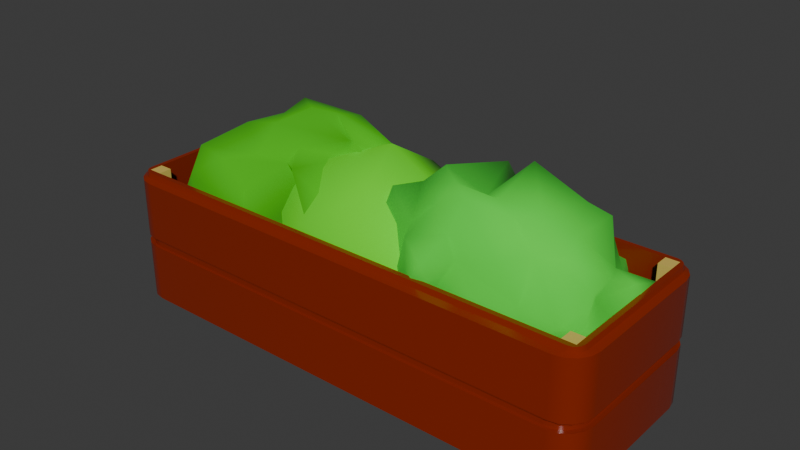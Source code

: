 # Source: garden_planter.blend  (saved by Blender 4.1.24; exported with 4.5.12 LTS)
import bpy
from mathutils import Matrix  # noqa: F401  (used for matrix-valued properties, if any)

bpy.ops.wm.read_factory_settings(use_empty=True)
scene = bpy.context.scene
scene.name = 'Scene'

# ---- collections
col_collection = bpy.data.collections.new('Collection'); scene.collection.children.link(col_collection)

# ---- materials (node trees are filled in below, after node groups)
mat_ceramic = bpy.data.materials.new('Ceramic')
mat_ceramic.use_transparent_shadow = False
mat_leaves2 = bpy.data.materials.new('Leaves2')
mat_leaves2.use_transparent_shadow = False
mat_leaves3 = bpy.data.materials.new('Leaves3')
mat_leaves3.use_transparent_shadow = False
mat_leaves = bpy.data.materials.new('Leaves')
mat_leaves.use_transparent_shadow = False
mat_soil = bpy.data.materials.new('Soil')
mat_soil.use_transparent_shadow = False
mat_wood = bpy.data.materials.new('Wood')
mat_wood.use_transparent_shadow = False

# ---- material node trees
mat_ceramic.use_nodes = True; mat_ceramic.node_tree.nodes.clear()
_N = mat_ceramic.node_tree.nodes; _L = mat_ceramic.node_tree.links
n0 = _N.new('ShaderNodeBsdfPrincipled'); n0.name = 'Principled BSDF'; n0.location = (10, 300)
n0.inputs[0].default_value = (0.2553, 0.01821, 0.0, 1.0)
n0.inputs[2].default_value = 0.2
n1 = _N.new('ShaderNodeOutputMaterial'); n1.name = 'Material Output'; n1.location = (300, 300)
_L.new(n0.outputs[0], n1.inputs[0])
n1.is_active_output = True
mat_leaves2.use_nodes = True; mat_leaves2.node_tree.nodes.clear()
_N = mat_leaves2.node_tree.nodes; _L = mat_leaves2.node_tree.links
n0 = _N.new('ShaderNodeBsdfPrincipled'); n0.name = 'Principled BSDF'; n0.location = (10, 300)
n0.inputs[0].default_value = (0.1149, 0.8002, 0.0, 1.0)
n0.inputs[2].default_value = 1.0
n1 = _N.new('ShaderNodeOutputMaterial'); n1.name = 'Material Output'; n1.location = (300, 300)
_L.new(n0.outputs[0], n1.inputs[0])
n1.is_active_output = True
mat_leaves3.use_nodes = True; mat_leaves3.node_tree.nodes.clear()
_N = mat_leaves3.node_tree.nodes; _L = mat_leaves3.node_tree.links
n0 = _N.new('ShaderNodeBsdfPrincipled'); n0.name = 'Principled BSDF'; n0.location = (10, 300)
n0.inputs[0].default_value = (0.05928, 0.5244, 0.0, 1.0)
n0.inputs[2].default_value = 1.0
n1 = _N.new('ShaderNodeOutputMaterial'); n1.name = 'Material Output'; n1.location = (300, 300)
_L.new(n0.outputs[0], n1.inputs[0])
n1.is_active_output = True
mat_leaves.use_nodes = True; mat_leaves.node_tree.nodes.clear()
_N = mat_leaves.node_tree.nodes; _L = mat_leaves.node_tree.links
n0 = _N.new('ShaderNodeBsdfPrincipled'); n0.name = 'Principled BSDF'; n0.location = (10, 300)
n0.inputs[0].default_value = (0.06494, 0.8001, 0.03906, 1.0)
n0.inputs[2].default_value = 1.0
n1 = _N.new('ShaderNodeOutputMaterial'); n1.name = 'Material Output'; n1.location = (300, 300)
_L.new(n0.outputs[0], n1.inputs[0])
n1.is_active_output = True
mat_soil.use_nodes = True; mat_soil.node_tree.nodes.clear()
_N = mat_soil.node_tree.nodes; _L = mat_soil.node_tree.links
n0 = _N.new('ShaderNodeBsdfPrincipled'); n0.name = 'Principled BSDF'; n0.location = (10, 300)
n0.inputs[0].default_value = (0.05653, 0.02027, 0.008539, 1.0)
n1 = _N.new('ShaderNodeOutputMaterial'); n1.name = 'Material Output'; n1.location = (300, 300)
_L.new(n0.outputs[0], n1.inputs[0])
n1.is_active_output = True
mat_wood.use_nodes = True; mat_wood.node_tree.nodes.clear()
_N = mat_wood.node_tree.nodes; _L = mat_wood.node_tree.links
n0 = _N.new('ShaderNodeBsdfPrincipled'); n0.name = 'Principled BSDF'; n0.location = (10, 300)
n0.inputs[0].default_value = (0.6934, 0.502, 0.114, 1.0)
n1 = _N.new('ShaderNodeOutputMaterial'); n1.name = 'Material Output'; n1.location = (300, 300)
_L.new(n0.outputs[0], n1.inputs[0])
n1.is_active_output = True

# ---- world
world_world = bpy.data.worlds.new('World'); scene.world = world_world
world_world.use_nodes = True; world_world.node_tree.nodes.clear()
_N = world_world.node_tree.nodes; _L = world_world.node_tree.links
n0 = _N.new('ShaderNodeOutputWorld'); n0.name = 'World Output'; n0.location = (300, 300)
n1 = _N.new('ShaderNodeBackground'); n1.name = 'Background'; n1.location = (10, 300)
n1.inputs[0].default_value = (0.05088, 0.05088, 0.05088, 1.0)
_L.new(n1.outputs[0], n0.inputs[0])
n0.is_active_output = True
world_world.color = (0.05088, 0.05088, 0.05088)
world_world.use_sun_shadow = False
world_world.sun_shadow_jitter_overblur = 0.0

# ---- meshes
me_cube_001 = bpy.data.meshes.new('Cube.001')
me_cube_001.from_pydata([(-1.8, -0.6, 0.5), (-1.8, 0.6, 0.5), (1.8, -0.6, 0.5), (1.8, 0.6, 0.5), (-1.8, -0.6, -0.4), (-1.8, 0.6, -0.4), (1.8, 0.6, -0.4), (1.8, -0.6, -0.4), (-1.7, -0.7, -0.5), (-1.9, -0.5, -0.5), (-1.777, -0.6848, -0.5), (-1.841, -0.6414, -0.5), (-1.885, -0.5765, -0.5), (-1.9, 0.5, -0.5), (-1.7, 0.7, -0.5), (-1.885, 0.5765, -0.5), (-1.841, 0.6414, -0.5), (-1.777, 0.6848, -0.5), (1.9, -0.5, -0.5), (1.7, -0.7, -0.5), (1.885, -0.5765, -0.5), (1.841, -0.6414, -0.5), (1.777, -0.6848, -0.5), (1.7, 0.7, -0.5), (1.9, 0.5, -0.5), (1.777, 0.6848, -0.5), (1.841, 0.6414, -0.5), (1.885, 0.5765, -0.5), (-1.8, -0.6, 0.5), (-1.8, 0.6, 0.5), (1.8, 0.6, 0.5), (1.8, -0.6, 0.5), (-1.836, -0.5638, 0.5), (-1.9, -0.5, 0.45), (-1.848, -0.5516, 0.4634), (-1.7, -0.7, 0.45), (-1.764, -0.6362, 0.5), (-1.752, -0.6484, 0.4634), (-1.885, -0.5765, 0.45), (-1.83, -0.5917, 0.5), (-1.84, -0.5888, 0.4634), (-1.841, -0.6414, 0.45), (-1.814, -0.6143, 0.5), (-1.819, -0.6195, 0.4634), (-1.777, -0.6848, 0.45), (-1.792, -0.63, 0.5), (-1.789, -0.6404, 0.4634), (-1.764, 0.6362, 0.5), (-1.7, 0.7, 0.45), (-1.752, 0.6484, 0.4634), (-1.9, 0.5, 0.45), (-1.836, 0.5638, 0.5), (-1.848, 0.5516, 0.4634), (-1.777, 0.6848, 0.45), (-1.792, 0.63, 0.5), (-1.789, 0.6404, 0.4634), (-1.841, 0.6414, 0.45), (-1.814, 0.6143, 0.5), (-1.819, 0.6195, 0.4634), (-1.885, 0.5765, 0.45), (-1.83, 0.5917, 0.5), (-1.84, 0.5888, 0.4634), (1.836, 0.5638, 0.5), (1.9, 0.5, 0.45), (1.848, 0.5516, 0.4634), (1.7, 0.7, 0.45), (1.764, 0.6362, 0.5), (1.752, 0.6484, 0.4634), (1.885, 0.5765, 0.45), (1.83, 0.5917, 0.5), (1.84, 0.5888, 0.4634), (1.841, 0.6414, 0.45), (1.814, 0.6143, 0.5), (1.819, 0.6195, 0.4634), (1.777, 0.6848, 0.45), (1.792, 0.63, 0.5), (1.789, 0.6404, 0.4634), (1.764, -0.6362, 0.5), (1.7, -0.7, 0.45), (1.752, -0.6484, 0.4634), (1.9, -0.5, 0.45), (1.836, -0.5638, 0.5), (1.848, -0.5516, 0.4634), (1.777, -0.6848, 0.45), (1.792, -0.63, 0.5), (1.789, -0.6404, 0.4634), (1.841, -0.6414, 0.45), (1.814, -0.6143, 0.5), (1.819, -0.6195, 0.4634), (1.885, -0.5765, 0.45), (1.83, -0.5917, 0.5), (1.84, -0.5888, 0.4634), (-1.885, -0.5765, -0.05667), (-1.885, -0.5765, 0.006667), (-1.9, -0.5, 0.006667), (-1.9, -0.5, -0.05667), (-1.9, 0.5, 0.006667), (-1.9, 0.5, -0.05667), (-1.7, -0.7, -0.05667), (-1.7, -0.7, 0.006667), (-1.777, -0.6848, 0.006667), (-1.777, -0.6848, -0.05667), (1.7, -0.7, -0.05667), (1.7, -0.7, 0.006667), (-1.841, -0.6414, -0.05667), (-1.841, -0.6414, 0.006667), (-1.7, 0.7, 0.006667), (-1.7, 0.7, -0.05667), (-1.777, 0.6848, -0.05667), (-1.777, 0.6848, 0.006667), (1.7, 0.7, 0.006667), (1.7, 0.7, -0.05667), (-1.885, 0.5765, 0.006667), (-1.885, 0.5765, -0.05667), (-1.841, 0.6414, -0.05667), (-1.841, 0.6414, 0.006667), (1.9, 0.5, 0.006667), (1.9, 0.5, -0.05667), (1.885, 0.5765, -0.05667), (1.885, 0.5765, 0.006667), (1.9, -0.5, 0.006667), (1.9, -0.5, -0.05667), (1.777, 0.6848, 0.006667), (1.777, 0.6848, -0.05667), (1.841, 0.6414, -0.05667), (1.841, 0.6414, 0.006667), (1.777, -0.6848, -0.05667), (1.777, -0.6848, 0.006667), (1.885, -0.5765, 0.006667), (1.885, -0.5765, -0.05667), (1.841, -0.6414, -0.05667), (1.841, -0.6414, 0.006667), (-1.847, -0.563, -0.05603), (-1.847, -0.563, 0.006033), (-1.862, -0.488, 0.006033), (-1.862, -0.488, -0.05603), (-1.862, 0.488, 0.006033), (-1.862, 0.488, -0.05603), (-1.666, -0.684, -0.05603), (-1.666, -0.684, 0.006033), (-1.741, -0.6691, 0.006033), (-1.741, -0.6691, -0.05603), (1.666, -0.684, -0.05603), (1.666, -0.684, 0.006033), (-1.805, -0.6266, -0.05603), (-1.805, -0.6266, 0.006033), (-1.666, 0.684, 0.006033), (-1.666, 0.684, -0.05603), (-1.741, 0.6691, -0.05603), (-1.741, 0.6691, 0.006033), (1.666, 0.684, 0.006033), (1.666, 0.684, -0.05603), (-1.847, 0.563, 0.006033), (-1.847, 0.563, -0.05603), (-1.805, 0.6266, -0.05603), (-1.805, 0.6266, 0.006033), (1.862, 0.488, 0.006033), (1.862, 0.488, -0.05603), (1.847, 0.563, -0.05603), (1.847, 0.563, 0.006033), (1.862, -0.488, 0.006033), (1.862, -0.488, -0.05603), (1.741, 0.6691, 0.006033), (1.741, 0.6691, -0.05603), (1.805, 0.6266, -0.05603), (1.805, 0.6266, 0.006033), (1.741, -0.6691, -0.05603), (1.741, -0.6691, 0.006033), (1.847, -0.563, 0.006033), (1.847, -0.563, -0.05603), (1.805, -0.6266, -0.05603), (1.805, -0.6266, 0.006033)], [], [(2, 0, 28, 36, 77, 31), (3, 2, 31, 81, 62, 30), (99, 35, 44, 100), (1, 3, 30, 66, 47, 29), (0, 1, 29, 51, 32, 28), (2, 3, 6, 7), (105, 41, 38, 93), (123, 25, 23, 111), (113, 15, 13, 97), (6, 5, 4, 7), (1, 0, 4, 5), (0, 2, 7, 4), (3, 1, 5, 6), (93, 38, 33, 94), (100, 44, 41, 105), (47, 54, 29), (103, 78, 35, 99), (107, 14, 17, 108), (114, 16, 15, 113), (62, 69, 30), (108, 17, 16, 114), (117, 24, 27, 118), (124, 26, 25, 123), (77, 84, 31), (118, 27, 26, 124), (102, 19, 22, 126), (130, 21, 20, 129), (126, 22, 21, 130), (45, 36, 28), (42, 45, 28), (39, 42, 28), (94, 33, 50, 96), (106, 48, 65, 110), (54, 57, 29), (57, 60, 29), (60, 51, 29), (116, 63, 80, 120), (69, 72, 30), (72, 75, 30), (75, 66, 30), (129, 20, 18, 121), (84, 87, 31), (87, 90, 31), (90, 81, 31), (13, 15, 16, 17, 14, 23, 25, 26, 27, 24, 18, 20, 21, 22, 19, 8, 10, 11, 12, 9), (33, 38, 40, 34), (34, 40, 39, 32), (38, 41, 43, 40), (40, 43, 42, 39), (41, 44, 46, 43), (43, 46, 45, 42), (44, 35, 37, 46), (46, 37, 36, 45), (48, 53, 55, 49), (49, 55, 54, 47), (53, 56, 58, 55), (55, 58, 57, 54), (56, 59, 61, 58), (58, 61, 60, 57), (59, 50, 52, 61), (61, 52, 51, 60), (63, 68, 70, 64), (64, 70, 69, 62), (68, 71, 73, 70), (70, 73, 72, 69), (71, 74, 76, 73), (73, 76, 75, 72), (74, 65, 67, 76), (76, 67, 66, 75), (78, 83, 85, 79), (79, 85, 84, 77), (83, 86, 88, 85), (85, 88, 87, 84), (86, 89, 91, 88), (88, 91, 90, 87), (89, 80, 82, 91), (91, 82, 81, 90), (32, 51, 52, 34), (34, 52, 50, 33), (77, 36, 37, 79), (79, 37, 35, 78), (47, 66, 67, 49), (49, 67, 65, 48), (62, 81, 82, 64), (64, 82, 80, 63), (32, 39, 28), (89, 128, 120, 80), (101, 98, 138, 141), (24, 117, 121, 18), (130, 129, 169, 170), (14, 107, 111, 23), (109, 106, 146, 149), (9, 95, 97, 13), (105, 93, 133, 145), (83, 127, 131, 86), (128, 131, 171, 168), (86, 131, 128, 89), (114, 113, 153, 154), (78, 103, 127, 83), (92, 104, 144, 132), (68, 119, 125, 71), (126, 130, 170, 166), (71, 125, 122, 74), (112, 115, 155, 152), (63, 116, 119, 68), (123, 111, 151, 163), (53, 109, 115, 56), (131, 127, 167, 171), (56, 115, 112, 59), (108, 114, 154, 148), (48, 106, 109, 53), (110, 122, 162, 150), (19, 102, 98, 8), (94, 96, 136, 134), (10, 101, 104, 11), (115, 109, 149, 155), (12, 92, 95, 9), (113, 97, 137, 153), (59, 112, 96, 50), (97, 95, 135, 137), (74, 122, 110, 65), (117, 118, 158, 157), (11, 104, 92, 12), (96, 112, 152, 136), (8, 98, 101, 10), (106, 110, 150, 146), (168, 169, 161, 160), (157, 156, 160, 161), (147, 146, 150, 151), (135, 134, 136, 137), (167, 166, 170, 171), (171, 170, 169, 168), (143, 142, 166, 167), (159, 158, 164, 165), (165, 164, 163, 162), (156, 157, 158, 159), (149, 148, 154, 155), (155, 154, 153, 152), (146, 147, 148, 149), (142, 143, 139, 138), (141, 140, 145, 144), (132, 133, 134, 135), (152, 153, 137, 136), (162, 163, 151, 150), (144, 145, 133, 132), (138, 139, 140, 141), (107, 108, 148, 147), (127, 103, 143, 167), (99, 100, 140, 139), (98, 102, 142, 138), (102, 126, 166, 142), (120, 128, 168, 160), (103, 99, 139, 143), (125, 119, 159, 165), (129, 121, 161, 169), (104, 101, 141, 144), (118, 124, 164, 158), (121, 117, 157, 161), (100, 105, 145, 140), (122, 125, 165, 162), (116, 120, 160, 156), (95, 92, 132, 135), (124, 123, 163, 164), (111, 107, 147, 151), (93, 94, 134, 133), (119, 116, 156, 159)])
me_cube_001.polygons.foreach_set('use_smooth', [True] * 166)
_k = set([(0, 1), (0, 2), (0, 4), (1, 3), (1, 5), (2, 3), (2, 7), (3, 6), (4, 5), (4, 7), (5, 6), (6, 7), (8, 10), (8, 19), (9, 12), (9, 13), (10, 11), (11, 12), (13, 15), (14, 17), (14, 23), (15, 16), (16, 17), (18, 20), (18, 24), (19, 22), (20, 21), (21, 22), (23, 25), (24, 27), (25, 26), (26, 27), (32, 39), (32, 51), (33, 38), (33, 50), (34, 40), (34, 52), (35, 44), (35, 78), (36, 45), (36, 77), (37, 46), (37, 79), (38, 41), (39, 42), (40, 43), (41, 44), (42, 45), (43, 46), (47, 54), (47, 66), (48, 53), (48, 65), (49, 55), (49, 67), (50, 59), (51, 60), (52, 61), (53, 56), (54, 57), (55, 58), (56, 59), (57, 60), (58, 61), (62, 69), (62, 81), (63, 68), (63, 80), (64, 70), (64, 82), (65, 74), (66, 75), (67, 76), (68, 71), (69, 72), (70, 73), (71, 74), (72, 75), (73, 76), (77, 84), (78, 83), (79, 85), (80, 89), (81, 90), (82, 91), (83, 86), (84, 87), (85, 88), (86, 89), (87, 90), (88, 91), (92, 95), (92, 104), (93, 94), (93, 105), (94, 96), (95, 97), (96, 112), (97, 113), (98, 101), (98, 102), (99, 100), (99, 103), (100, 105), (101, 104), (102, 126), (103, 127), (106, 109), (106, 110), (107, 108), (107, 111), (108, 114), (109, 115), (110, 122), (111, 123), (112, 115), (113, 114), (116, 119), (116, 120), (117, 118), (117, 121), (118, 124), (119, 125), (120, 128), (121, 129), (122, 125), (123, 124), (126, 130), (127, 131), (128, 131), (129, 130), (132, 135), (132, 144), (133, 134), (133, 145), (134, 136), (135, 137), (136, 152), (137, 153), (138, 141), (138, 142), (139, 140), (139, 143), (140, 145), (141, 144), (142, 166), (143, 167), (146, 149), (146, 150), (147, 148), (147, 151), (148, 154), (149, 155), (150, 162), (151, 163), (152, 155), (153, 154), (156, 159), (156, 160), (157, 158), (157, 161), (158, 164), (159, 165), (160, 168), (161, 169), (162, 165), (163, 164), (166, 170), (167, 171), (168, 171), (169, 170)])
me_cube_001.attributes.new('sharp_edge', 'BOOLEAN', 'EDGE').data.foreach_set('value', [ (min(e.vertices), max(e.vertices)) in _k for e in me_cube_001.edges])
_uv = me_cube_001.uv_layers.new(name='UVMap')
_uv.uv.foreach_set('vector', [0.6316, 0.7361, 0.8684, 0.7361, 0.8684, 0.7361, 0.866, 0.7411, 0.634, 0.7411, 0.6316, 0.7361, 0.6316, 0.5139, 0.6316, 0.7361, 0.6316, 0.7361, 0.6292, 0.7298, 0.6292, 0.5202, 0.6316, 0.5139, 0.5333, 0.9868, 0.6125, 0.9868, 0.6125, 0.9919, 0.5333, 0.9919, 0.8684, 0.5139, 0.6316, 0.5139, 0.6316, 0.5139, 0.634, 0.5089, 0.866, 0.5089, 0.8684, 0.5139, 0.8684, 0.7361, 0.8684, 0.5139, 0.8684, 0.5139, 0.8708, 0.5202, 0.8708, 0.7298, 0.8684, 0.7361, 0.6316, 0.7361, 0.6316, 0.5139, 0.6316, 0.5139, 0.6316, 0.7361, 0.5333, 0.0, 0.6125, 0.0, 0.6125, 0.01929, 0.5333, 0.01929, 0.4542, 0.4919, 0.375, 0.4919, 0.375, 0.4868, 0.4542, 0.4868, 0.4542, 0.2307, 0.375, 0.2307, 0.375, 0.2188, 0.4542, 0.2188, 0.6316, 0.5139, 0.8684, 0.5139, 0.8684, 0.7361, 0.6316, 0.7361, 0.8684, 0.5139, 0.8684, 0.7361, 0.8684, 0.7361, 0.8684, 0.5139, 0.8684, 0.7361, 0.6316, 0.7361, 0.6316, 0.7361, 0.8684, 0.7361, 0.6316, 0.5139, 0.8684, 0.5139, 0.8684, 0.5139, 0.6316, 0.5139, 0.5333, 0.01929, 0.6125, 0.01929, 0.6125, 0.03125, 0.5333, 0.03125, 0.5333, 0.9919, 0.6125, 0.9919, 0.6125, 1.0, 0.5333, 1.0, 0.625, 0.24, 0.625, 0.2391, 0.625, 0.2344, 0.5333, 0.7632, 0.6125, 0.7632, 0.6125, 0.9868, 0.5333, 0.9868, 0.4542, 0.2632, 0.375, 0.2632, 0.375, 0.2581, 0.4542, 0.2581, 0.4542, 0.25, 0.375, 0.25, 0.375, 0.2307, 0.4542, 0.2307, 0.625, 0.4958, 0.625, 0.4954, 0.625, 0.4934, 0.4542, 0.2581, 0.375, 0.2581, 0.375, 0.25, 0.4542, 0.25, 0.4542, 0.5312, 0.375, 0.5312, 0.375, 0.5193, 0.4542, 0.5193, 0.4542, 0.5, 0.375, 0.5, 0.375, 0.4919, 0.4542, 0.4919, 0.625, 0.759, 0.625, 0.7571, 0.625, 0.7566, 0.4542, 0.5193, 0.375, 0.5193, 0.375, 0.5, 0.4542, 0.5, 0.4542, 0.7632, 0.375, 0.7632, 0.375, 0.7581, 0.4542, 0.7581, 0.4542, 0.75, 0.375, 0.75, 0.375, 0.7307, 0.4542, 0.7307, 0.4542, 0.7581, 0.375, 0.7581, 0.375, 0.75, 0.4542, 0.75, 0.625, 0.9929, 0.625, 0.991, 0.625, 0.9934, 0.625, 0.9944, 0.625, 0.9929, 0.625, 0.9934, 0.625, 0.9954, 0.625, 0.9944, 0.625, 0.9934, 0.5333, 0.03125, 0.6125, 0.03125, 0.6125, 0.2187, 0.5333, 0.2187, 0.5333, 0.2632, 0.6125, 0.2632, 0.6125, 0.4868, 0.5333, 0.4868, 0.625, 0.2391, 0.625, 0.2366, 0.625, 0.2344, 0.625, 0.2366, 0.625, 0.2331, 0.625, 0.2344, 0.625, 0.2331, 0.625, 0.2287, 0.625, 0.2344, 0.5333, 0.5312, 0.6125, 0.5312, 0.6125, 0.7188, 0.5333, 0.7188, 0.625, 0.4954, 0.625, 0.4944, 0.625, 0.4934, 0.625, 0.4944, 0.625, 0.4929, 0.625, 0.4934, 0.625, 0.4929, 0.625, 0.491, 0.625, 0.4934, 0.4542, 0.7307, 0.375, 0.7307, 0.375, 0.7188, 0.4542, 0.7188, 0.625, 0.7571, 0.625, 0.7556, 0.625, 0.7566, 0.625, 0.7556, 0.625, 0.7546, 0.625, 0.7566, 0.625, 0.7546, 0.625, 0.7542, 0.625, 0.7566, 0.125, 0.5312, 0.126, 0.5193, 0.1289, 0.5092, 0.1331, 0.5024, 0.1382, 0.5, 0.3618, 0.5, 0.3669, 0.5024, 0.3711, 0.5092, 0.374, 0.5193, 0.375, 0.5312, 0.375, 0.7188, 0.374, 0.7307, 0.3711, 0.7408, 0.3669, 0.7476, 0.3618, 0.75, 0.1382, 0.75, 0.1331, 0.7476, 0.1289, 0.7408, 0.126, 0.7307, 0.125, 0.7188, 0.6125, 0.03125, 0.6125, 0.01929, 0.625, 0.01929, 0.625, 0.02195, 0.625, 0.9992, 0.625, 0.999, 0.625, 0.9954, 0.625, 0.9958, 0.6125, 0.01929, 0.6125, 0.0, 0.625, 0.001496, 0.625, 0.01068, 0.625, 0.9977, 0.625, 0.9964, 0.625, 0.9944, 0.625, 0.9954, 0.6125, 1.0, 0.6125, 0.9919, 0.625, 0.9955, 0.625, 0.9994, 0.625, 0.9958, 0.625, 0.9938, 0.625, 0.9929, 0.625, 0.9944, 0.6125, 0.9919, 0.6125, 0.9868, 0.625, 0.9908, 0.625, 0.9919, 0.625, 0.9919, 0.625, 0.9908, 0.625, 0.991, 0.625, 0.9929, 0.6125, 0.2632, 0.6125, 0.2581, 0.625, 0.2581, 0.625, 0.2592, 0.625, 0.2482, 0.625, 0.2476, 0.625, 0.2391, 0.625, 0.24, 0.6125, 0.2581, 0.6125, 0.25, 0.625, 0.2506, 0.625, 0.2545, 0.625, 0.2446, 0.625, 0.2414, 0.625, 0.2366, 0.625, 0.2391, 0.6125, 0.25, 0.6125, 0.2307, 0.625, 0.2393, 0.625, 0.2485, 0.625, 0.2401, 0.625, 0.2352, 0.625, 0.2331, 0.625, 0.2366, 0.6125, 0.2307, 0.6125, 0.2187, 0.625, 0.228, 0.625, 0.2307, 0.625, 0.2307, 0.625, 0.228, 0.625, 0.2287, 0.625, 0.2331, 0.6125, 0.5312, 0.6125, 0.5193, 0.625, 0.5193, 0.625, 0.522, 0.625, 0.4992, 0.625, 0.499, 0.625, 0.4954, 0.625, 0.4958, 0.6125, 0.5193, 0.6125, 0.5, 0.625, 0.5015, 0.625, 0.5107, 0.625, 0.4977, 0.625, 0.4964, 0.625, 0.4944, 0.625, 0.4954, 0.6125, 0.5, 0.6125, 0.4919, 0.625, 0.4955, 0.625, 0.4994, 0.625, 0.4958, 0.625, 0.4938, 0.625, 0.4929, 0.625, 0.4944, 0.6125, 0.4919, 0.6125, 0.4868, 0.625, 0.4908, 0.625, 0.4919, 0.625, 0.4919, 0.625, 0.4908, 0.625, 0.491, 0.625, 0.4929, 0.6125, 0.7632, 0.6125, 0.7581, 0.625, 0.7581, 0.625, 0.7592, 0.625, 0.7592, 0.625, 0.7581, 0.625, 0.7571, 0.625, 0.759, 0.6125, 0.7581, 0.6125, 0.75, 0.625, 0.7506, 0.625, 0.7545, 0.625, 0.7562, 0.625, 0.7542, 0.625, 0.7556, 0.625, 0.7571, 0.6125, 0.75, 0.6125, 0.7307, 0.625, 0.7393, 0.625, 0.7485, 0.625, 0.7536, 0.625, 0.7523, 0.625, 0.7546, 0.625, 0.7556, 0.6125, 0.7307, 0.6125, 0.7188, 0.625, 0.728, 0.625, 0.7307, 0.625, 0.751, 0.625, 0.7508, 0.625, 0.7542, 0.625, 0.7546, 0.8708, 0.7298, 0.8708, 0.5202, 0.875, 0.5312, 0.875, 0.7188, 0.625, 0.03125, 0.625, 0.2187, 0.6125, 0.2187, 0.6125, 0.03125, 0.634, 0.7411, 0.866, 0.7411, 0.8618, 0.75, 0.6382, 0.75, 0.625, 0.7632, 0.625, 0.9868, 0.6125, 0.9868, 0.6125, 0.7632, 0.866, 0.5089, 0.634, 0.5089, 0.6382, 0.5, 0.8618, 0.5, 0.625, 0.2632, 0.625, 0.4868, 0.6125, 0.4868, 0.6125, 0.2632, 0.6292, 0.5202, 0.6292, 0.7298, 0.625, 0.7188, 0.625, 0.5312, 0.625, 0.5312, 0.625, 0.7188, 0.6125, 0.7188, 0.6125, 0.5312, 0.625, 0.9958, 0.625, 0.9954, 0.625, 0.9934, 0.6125, 0.7307, 0.5333, 0.7307, 0.5333, 0.7188, 0.6125, 0.7188, 0.4542, 0.9919, 0.4542, 0.9868, 0.4542, 0.9868, 0.4542, 0.9919, 0.375, 0.5312, 0.4542, 0.5312, 0.4542, 0.7188, 0.375, 0.7188, 0.4542, 0.75, 0.4542, 0.7307, 0.4542, 0.7307, 0.4542, 0.75, 0.375, 0.2632, 0.4542, 0.2632, 0.4542, 0.4868, 0.375, 0.4868, 0.5333, 0.2581, 0.5333, 0.2632, 0.5333, 0.2632, 0.5333, 0.2581, 0.375, 0.03125, 0.4542, 0.03125, 0.4542, 0.2188, 0.375, 0.2188, 0.5333, 0.0, 0.5333, 0.01929, 0.5333, 0.01929, 0.5333, 0.0, 0.6125, 0.7581, 0.5333, 0.7581, 0.5333, 0.75, 0.6125, 0.75, 0.5333, 0.7307, 0.5333, 0.75, 0.5333, 0.75, 0.5333, 0.7307, 0.6125, 0.75, 0.5333, 0.75, 0.5333, 0.7307, 0.6125, 0.7307, 0.4542, 0.25, 0.4542, 0.2307, 0.4542, 0.2307, 0.4542, 0.25, 0.6125, 0.7632, 0.5333, 0.7632, 0.5333, 0.7581, 0.6125, 0.7581, 0.4542, 0.01929, 0.4542, 0.0, 0.4542, 0.0, 0.4542, 0.01929, 0.6125, 0.5193, 0.5333, 0.5193, 0.5333, 0.5, 0.6125, 0.5, 0.4542, 0.7581, 0.4542, 0.75, 0.4542, 0.75, 0.4542, 0.7581, 0.6125, 0.5, 0.5333, 0.5, 0.5333, 0.4919, 0.6125, 0.4919, 0.5333, 0.2307, 0.5333, 0.25, 0.5333, 0.25, 0.5333, 0.2307, 0.6125, 0.5312, 0.5333, 0.5312, 0.5333, 0.5193, 0.6125, 0.5193, 0.4542, 0.4919, 0.4542, 0.4868, 0.4542, 0.4868, 0.4542, 0.4919, 0.6125, 0.2581, 0.5333, 0.2581, 0.5333, 0.25, 0.6125, 0.25, 0.5333, 0.75, 0.5333, 0.7581, 0.5333, 0.7581, 0.5333, 0.75, 0.6125, 0.25, 0.5333, 0.25, 0.5333, 0.2307, 0.6125, 0.2307, 0.4542, 0.2581, 0.4542, 0.25, 0.4542, 0.25, 0.4542, 0.2581, 0.6125, 0.2632, 0.5333, 0.2632, 0.5333, 0.2581, 0.6125, 0.2581, 0.5333, 0.4868, 0.5333, 0.4919, 0.5333, 0.4919, 0.5333, 0.4868, 0.375, 0.7632, 0.4542, 0.7632, 0.4542, 0.9868, 0.375, 0.9868, 0.5333, 0.03125, 0.5333, 0.2187, 0.5333, 0.2187, 0.5333, 0.03125, 0.375, 0.9919, 0.4542, 0.9919, 0.4542, 1.0, 0.375, 1.0, 0.5333, 0.25, 0.5333, 0.2581, 0.5333, 0.2581, 0.5333, 0.25, 0.375, 0.01929, 0.4542, 0.01929, 0.4542, 0.03125, 0.375, 0.03125, 0.4542, 0.2307, 0.4542, 0.2188, 0.4542, 0.2188, 0.4542, 0.2307, 0.6125, 0.2307, 0.5333, 0.2307, 0.5333, 0.2187, 0.6125, 0.2187, 0.4542, 0.2188, 0.4542, 0.03125, 0.4542, 0.03125, 0.4542, 0.2188, 0.6125, 0.4919, 0.5333, 0.4919, 0.5333, 0.4868, 0.6125, 0.4868, 0.4542, 0.5312, 0.4542, 0.5193, 0.4542, 0.5193, 0.4542, 0.5312, 0.375, 0.0, 0.4542, 0.0, 0.4542, 0.01929, 0.375, 0.01929, 0.5333, 0.2187, 0.5333, 0.2307, 0.5333, 0.2307, 0.5333, 0.2187, 0.375, 0.9868, 0.4542, 0.9868, 0.4542, 0.9919, 0.375, 0.9919, 0.5333, 0.2632, 0.5333, 0.4868, 0.5333, 0.4868, 0.5333, 0.2632, 0.5333, 0.7307, 0.4542, 0.7307, 0.4542, 0.7188, 0.5333, 0.7188, 0.4542, 0.5312, 0.5333, 0.5312, 0.5333, 0.7188, 0.4542, 0.7188, 0.4542, 0.2632, 0.5333, 0.2632, 0.5333, 0.4868, 0.4542, 0.4868, 0.4542, 0.03125, 0.5333, 0.03125, 0.5333, 0.2187, 0.4542, 0.2188, 0.5333, 0.7581, 0.4542, 0.7581, 0.4542, 0.75, 0.5333, 0.75, 0.5333, 0.75, 0.4542, 0.75, 0.4542, 0.7307, 0.5333, 0.7307, 0.5333, 0.7632, 0.4542, 0.7632, 0.4542, 0.7581, 0.5333, 0.7581, 0.5333, 0.5193, 0.4542, 0.5193, 0.4542, 0.5, 0.5333, 0.5, 0.5333, 0.5, 0.4542, 0.5, 0.4542, 0.4919, 0.5333, 0.4919, 0.5333, 0.5312, 0.4542, 0.5312, 0.4542, 0.5193, 0.5333, 0.5193, 0.5333, 0.2581, 0.4542, 0.2581, 0.4542, 0.25, 0.5333, 0.25, 0.5333, 0.25, 0.4542, 0.25, 0.4542, 0.2307, 0.5333, 0.2307, 0.5333, 0.2632, 0.4542, 0.2632, 0.4542, 0.2581, 0.5333, 0.2581, 0.4542, 0.7632, 0.5333, 0.7632, 0.5333, 0.9868, 0.4542, 0.9868, 0.4542, 0.9919, 0.5333, 0.9919, 0.5333, 1.0, 0.4542, 1.0, 0.4542, 0.01929, 0.5333, 0.01929, 0.5333, 0.03125, 0.4542, 0.03125, 0.5333, 0.2307, 0.4542, 0.2307, 0.4542, 0.2188, 0.5333, 0.2187, 0.5333, 0.4919, 0.4542, 0.4919, 0.4542, 0.4868, 0.5333, 0.4868, 0.4542, 0.0, 0.5333, 0.0, 0.5333, 0.01929, 0.4542, 0.01929, 0.4542, 0.9868, 0.5333, 0.9868, 0.5333, 0.9919, 0.4542, 0.9919, 0.4542, 0.2632, 0.4542, 0.2581, 0.4542, 0.2581, 0.4542, 0.2632, 0.5333, 0.7581, 0.5333, 0.7632, 0.5333, 0.7632, 0.5333, 0.7581, 0.5333, 0.9868, 0.5333, 0.9919, 0.5333, 0.9919, 0.5333, 0.9868, 0.4542, 0.9868, 0.4542, 0.7632, 0.4542, 0.7632, 0.4542, 0.9868, 0.4542, 0.7632, 0.4542, 0.7581, 0.4542, 0.7581, 0.4542, 0.7632, 0.5333, 0.7188, 0.5333, 0.7307, 0.5333, 0.7307, 0.5333, 0.7188, 0.5333, 0.7632, 0.5333, 0.9868, 0.5333, 0.9868, 0.5333, 0.7632, 0.5333, 0.5, 0.5333, 0.5193, 0.5333, 0.5193, 0.5333, 0.5, 0.4542, 0.7307, 0.4542, 0.7188, 0.4542, 0.7188, 0.4542, 0.7307, 0.4542, 1.0, 0.4542, 0.9919, 0.4542, 0.9919, 0.4542, 1.0, 0.4542, 0.5193, 0.4542, 0.5, 0.4542, 0.5, 0.4542, 0.5193, 0.4542, 0.7188, 0.4542, 0.5312, 0.4542, 0.5312, 0.4542, 0.7188, 0.5333, 0.9919, 0.5333, 1.0, 0.5333, 1.0, 0.5333, 0.9919, 0.5333, 0.4919, 0.5333, 0.5, 0.5333, 0.5, 0.5333, 0.4919, 0.5333, 0.5312, 0.5333, 0.7188, 0.5333, 0.7188, 0.5333, 0.5312, 0.4542, 0.03125, 0.4542, 0.01929, 0.4542, 0.01929, 0.4542, 0.03125, 0.4542, 0.5, 0.4542, 0.4919, 0.4542, 0.4919, 0.4542, 0.5, 0.4542, 0.4868, 0.4542, 0.2632, 0.4542, 0.2632, 0.4542, 0.4868, 0.5333, 0.01929, 0.5333, 0.03125, 0.5333, 0.03125, 0.5333, 0.01929, 0.5333, 0.5193, 0.5333, 0.5312, 0.5333, 0.5312, 0.5333, 0.5193])
me_cube_001.materials.append(mat_ceramic)
me_cube_001.update()
me_icosphere = bpy.data.meshes.new('Icosphere')
me_icosphere.from_pydata([(0.237, -0.6003, 0.4621), (-0.75, -0.3896, 0.4496), (-0.7596, 0.4683, 0.4213), (0.03338, 0.5542, 0.3066), (0.8382, 0.01798, 0.4093), (-0.01873, 0.01081, 0.9895), (0.8926, -0.2222, 0.0009855), (0.8315, 0.3019, -0.05331), (-0.1397, -0.6543, -0.009834), (0.4597, -0.552, -0.02058), (-0.9843, -0.228, 0.01917), (-0.7241, -0.5501, -0.0265), (-0.6052, 0.6988, 0.01623), (-1.007, 0.2873, -0.007482), (0.4654, 0.5934, -0.06676), (0.6392, -0.3692, 0.5095), (-0.3235, -0.5633, 0.5228), (-0.999, 0.04056, 0.422), (-0.5275, 0.6153, 0.3059), (0.5622, 0.4663, 0.4352), (0.0574, -0.3539, 0.7949), (0.366, 0.04255, 0.7386), (-0.5377, -0.2113, 0.7814), (-0.6312, 0.3164, 0.7026), (-0.04877, 0.4859, 0.6988)], [], [(0, 15, 20), (1, 16, 22), (2, 17, 23), (3, 18, 24), (4, 19, 21), (21, 24, 5), (21, 19, 24), (19, 3, 24), (24, 23, 5), (24, 18, 23), (18, 2, 23), (23, 22, 5), (23, 17, 22), (17, 1, 22), (22, 20, 5), (22, 16, 20), (16, 0, 20), (20, 21, 5), (20, 15, 21), (15, 4, 21), (7, 19, 4), (7, 14, 19), (14, 3, 19), (12, 2, 18), (13, 17, 2), (13, 10, 17), (10, 1, 17), (11, 16, 1), (11, 8, 16), (8, 0, 16), (9, 15, 0), (9, 6, 15), (6, 4, 15), (12, 13, 2), (10, 11, 1), (8, 9, 0), (6, 7, 4)])
me_icosphere.polygons.foreach_set('use_smooth', [True] * 37)
_uv = me_icosphere.uv_layers.new(name='UVMap')
_uv.uv.foreach_set('vector', [0.1818, 0.3149, 0.2727, 0.3149, 0.2273, 0.3937, 0.0, 0.3149, 0.09091, 0.3149, 0.04546, 0.3937, 0.7273, 0.3149, 0.8182, 0.3149, 0.7727, 0.3937, 0.5455, 0.3149, 0.6364, 0.3149, 0.5909, 0.3937, 0.3636, 0.3149, 0.4545, 0.3149, 0.4091, 0.3937, 0.4091, 0.3937, 0.5, 0.3937, 0.4545, 0.4724, 0.4091, 0.3937, 0.4545, 0.3149, 0.5, 0.3937, 0.4545, 0.3149, 0.5455, 0.3149, 0.5, 0.3937, 0.5909, 0.3937, 0.6818, 0.3937, 0.6364, 0.4724, 0.5909, 0.3937, 0.6364, 0.3149, 0.6818, 0.3937, 0.6364, 0.3149, 0.7273, 0.3149, 0.6818, 0.3937, 0.7727, 0.3937, 0.8636, 0.3937, 0.8182, 0.4724, 0.7727, 0.3937, 0.8182, 0.3149, 0.8636, 0.3937, 0.8182, 0.3149, 0.9091, 0.3149, 0.8636, 0.3937, 0.04546, 0.3937, 0.1364, 0.3937, 0.09091, 0.4724, 0.04546, 0.3937, 0.09091, 0.3149, 0.1364, 0.3937, 0.09091, 0.3149, 0.1818, 0.3149, 0.1364, 0.3937, 0.2273, 0.3937, 0.3182, 0.3937, 0.2727, 0.4724, 0.2273, 0.3937, 0.2727, 0.3149, 0.3182, 0.3937, 0.2727, 0.3149, 0.3636, 0.3149, 0.3182, 0.3937, 0.4091, 0.2362, 0.4545, 0.3149, 0.3636, 0.3149, 0.4091, 0.2362, 0.5, 0.2362, 0.4545, 0.3149, 0.5, 0.2362, 0.5455, 0.3149, 0.4545, 0.3149, 0.6818, 0.2362, 0.7273, 0.3149, 0.6364, 0.3149, 0.7727, 0.2362, 0.8182, 0.3149, 0.7273, 0.3149, 0.7727, 0.2362, 0.8636, 0.2362, 0.8182, 0.3149, 0.8636, 0.2362, 0.9091, 0.3149, 0.8182, 0.3149, 0.04546, 0.2362, 0.09091, 0.3149, 0.0, 0.3149, 0.04546, 0.2362, 0.1364, 0.2362, 0.09091, 0.3149, 0.1364, 0.2362, 0.1818, 0.3149, 0.09091, 0.3149, 0.2273, 0.2362, 0.2727, 0.3149, 0.1818, 0.3149, 0.2273, 0.2362, 0.3182, 0.2362, 0.2727, 0.3149, 0.3182, 0.2362, 0.3636, 0.3149, 0.2727, 0.3149, 0.6818, 0.2362, 0.7727, 0.2362, 0.7273, 0.3149, 0.8636, 0.2362, 0.9545, 0.2362, 0.9091, 0.3149, 0.1364, 0.2362, 0.2273, 0.2362, 0.1818, 0.3149, 0.3182, 0.2362, 0.4091, 0.2362, 0.3636, 0.3149])
me_icosphere.materials.append(mat_leaves2)
me_icosphere.update()
me_icosphere_001 = bpy.data.meshes.new('Icosphere.001')
me_icosphere_001.from_pydata([(-0.2698, -0.2376, 0.09034), (0.1242, -0.5886, 0.5312), (-0.8479, -0.4046, 0.4473), (-0.9337, 0.2645, 0.4971), (0.07589, 0.5329, 0.4184), (0.7924, -0.002854, 0.3714), (-0.1252, -0.08453, 1.029), (0.831, -0.1331, 0.1592), (0.8942, -0.3039, -0.001307), (0.9244, 0.2727, -0.02318), (0.9132, 0.1369, 0.2182), (-0.006238, -0.6791, 0.2884), (-0.107, -0.6785, 0.08709), (-0.245, -0.4491, -0.01345), (0.5168, -0.6222, 0.01369), (0.3969, -0.6613, 0.3202), (-1.1, -0.3264, 0.1896), (-1.067, -0.1689, 0.18), (-0.5949, -0.3814, -0.08536), (-0.7202, -0.5919, 0.07464), (-0.7211, -0.4188, 0.4547), (-0.8249, 0.4209, 0.2161), (-0.691, 0.3919, 0.07813), (-1.032, 0.1636, 0.05558), (-0.9715, 0.2756, 0.2308), (0.4104, 0.5858, 0.2655), (0.3881, 0.5137, -0.04595), (-0.2813, 0.5262, 0.0331), (-0.03232, 0.5363, 0.2791), (0.794, -0.2071, 0.475), (0.5536, -0.3837, 0.4682), (0.3078, -0.4687, 0.555), (-0.1716, -0.5025, 0.6974), (-0.4733, -0.4111, 0.7117), (-0.7753, -0.4186, 0.6335), (-1.049, -0.1995, 0.5757), (-1.139, 0.08614, 0.5397), (-0.9981, 0.1013, 0.548), (-0.6614, 0.5177, 0.5041), (-0.4571, 0.1924, 0.6133), (-0.04504, 0.5045, 0.5803), (0.5078, 0.515, 0.5469), (0.6713, 0.3142, 0.5576), (0.7218, 0.1758, 0.4337), (0.0552, -0.1937, 1.028), (-0.05402, -0.3222, 0.8689), (0.08043, -0.4931, 0.6213), (0.673, -0.01933, 0.6012), (0.3841, 0.01634, 0.7901), (0.1198, -0.04797, 0.9389), (-0.348, -0.1071, 1.032), (-0.931, -0.1386, 0.8791), (-0.776, -0.2555, 0.793), (-0.5607, -0.006912, 0.9236), (-0.5758, 0.0544, 0.8286), (-0.7274, 0.3502, 0.6311), (-0.000302, 0.1421, 0.9524), (-0.01209, 0.3261, 0.7821), (0.2242, 0.4601, 0.7242), (0.2832, 0.153, 0.8882), (0.4467, 0.1182, 0.6408), (0.4852, 0.4253, 0.7429), (-0.2983, 0.2127, 0.873), (-0.2342, 0.2701, 0.7567), (-0.3744, 0.3676, 0.7889), (-0.675, 0.0621, 0.9577), (-0.8893, 0.04946, 0.7145), (-0.9119, -0.1643, 0.6686), (-0.4004, -0.2893, 0.9833), (-0.4949, -0.4277, 0.7667), (-0.1956, -0.385, 0.8134), (0.207, -0.1772, 0.8356), (0.2156, -0.3683, 0.6878), (0.461, -0.2138, 0.6034), (0.7339, 0.3653, 0.1578), (0.6899, 0.4375, -0.06143), (0.7119, 0.4712, 0.2407), (-0.1993, 0.6735, 0.3013), (-0.4797, 0.4925, 0.04426), (-0.6165, 0.5041, 0.2508), (-1.151, 0.1889, 0.2602), (-1.208, 0.06998, -0.05253), (-1.058, -0.09621, 0.3305), (-0.518, -0.3981, 0.6258), (-0.4147, -0.3492, 0.4741), (-0.237, -0.6123, 0.4606), (0.6463, -0.5619, 0.2989), (0.8783, -0.6202, 0.008165), (0.7445, -0.3607, 0.1939), (0.2082, 0.6921, 0.01707), (-1.002, 0.4027, -0.06103), (-0.9253, -0.2633, 0.2697), (-0.8149, -0.2435, -0.04542), (0.2161, -0.4986, 0.227), (0.907, 0.01213, -0.07122)], [], [(0, 13, 18), (1, 31, 46), (2, 34, 52), (3, 37, 55), (4, 40, 58), (5, 43, 47), (49, 56, 6), (48, 59, 49), (47, 60, 48), (49, 59, 56), (59, 57, 56), (48, 60, 59), (60, 61, 59), (59, 61, 57), (61, 58, 57), (47, 43, 60), (43, 42, 60), (60, 42, 61), (42, 41, 61), (61, 41, 58), (41, 4, 58), (56, 53, 6), (57, 62, 56), (58, 63, 57), (56, 62, 53), (62, 54, 53), (57, 63, 62), (63, 64, 62), (62, 64, 54), (64, 55, 54), (58, 40, 63), (40, 39, 63), (63, 39, 64), (39, 38, 64), (64, 38, 55), (38, 3, 55), (53, 50, 6), (54, 65, 53), (55, 66, 54), (53, 65, 50), (65, 51, 50), (54, 66, 65), (66, 67, 65), (65, 67, 51), (67, 52, 51), (55, 37, 66), (37, 36, 66), (66, 36, 67), (36, 35, 67), (67, 35, 52), (35, 2, 52), (50, 44, 6), (51, 68, 50), (52, 69, 51), (50, 68, 44), (68, 45, 44), (51, 69, 68), (69, 70, 68), (68, 70, 45), (70, 46, 45), (52, 34, 69), (34, 33, 69), (69, 33, 70), (33, 32, 70), (70, 32, 46), (32, 1, 46), (44, 49, 6), (45, 71, 44), (46, 72, 45), (44, 71, 49), (71, 48, 49), (45, 72, 71), (72, 73, 71), (71, 73, 48), (73, 47, 48), (46, 31, 72), (31, 30, 72), (72, 30, 73), (30, 29, 73), (73, 29, 47), (29, 5, 47), (10, 43, 5), (9, 74, 10), (10, 74, 43), (74, 42, 43), (9, 75, 74), (75, 76, 74), (74, 76, 42), (76, 41, 42), (75, 26, 76), (26, 25, 76), (76, 25, 41), (25, 4, 41), (28, 40, 4), (27, 77, 28), (28, 77, 40), (77, 39, 40), (27, 78, 77), (78, 79, 77), (77, 79, 39), (79, 38, 39), (78, 22, 79), (22, 21, 79), (79, 21, 38), (21, 3, 38), (24, 37, 3), (23, 80, 24), (24, 80, 37), (80, 36, 37), (23, 81, 80), (81, 82, 80), (80, 82, 36), (82, 35, 36), (81, 17, 82), (17, 16, 82), (82, 16, 35), (16, 2, 35), (20, 34, 2), (19, 83, 20), (18, 84, 19), (20, 83, 34), (83, 33, 34), (19, 84, 83), (84, 85, 83), (83, 85, 33), (85, 32, 33), (18, 13, 84), (13, 12, 84), (84, 12, 85), (12, 11, 85), (85, 11, 32), (11, 1, 32), (15, 31, 1), (14, 86, 15), (15, 86, 31), (86, 30, 31), (14, 87, 86), (87, 88, 86), (86, 88, 30), (88, 29, 30), (87, 8, 88), (8, 7, 88), (88, 7, 29), (7, 5, 29), (25, 28, 4), (26, 89, 25), (25, 89, 28), (89, 27, 28), (21, 24, 3), (22, 90, 21), (21, 90, 24), (90, 23, 24), (16, 20, 2), (17, 91, 16), (16, 91, 20), (91, 19, 20), (91, 92, 19), (92, 18, 19), (11, 15, 1), (12, 93, 11), (11, 93, 15), (93, 14, 15), (7, 10, 5), (8, 94, 7), (7, 94, 10), (94, 9, 10)])
me_icosphere_001.polygons.foreach_set('use_smooth', [True] * 166)
_uv = me_icosphere_001.uv_layers.new(name='UVMap')
_uv.uv.foreach_set('vector', [0.09091, 0.1575, 0.1136, 0.1968, 0.06818, 0.1968, 0.1818, 0.3149, 0.2273, 0.3149, 0.2045, 0.3543, 0.0, 0.3149, 0.04545, 0.3149, 0.02273, 0.3543, 0.7273, 0.3149, 0.7727, 0.3149, 0.75, 0.3543, 0.5455, 0.3149, 0.5909, 0.3149, 0.5682, 0.3543, 0.3636, 0.3149, 0.4091, 0.3149, 0.3864, 0.3543, 0.4318, 0.433, 0.4773, 0.433, 0.4545, 0.4724, 0.4091, 0.3937, 0.4545, 0.3937, 0.4318, 0.433, 0.3864, 0.3543, 0.4318, 0.3543, 0.4091, 0.3937, 0.4318, 0.433, 0.4545, 0.3937, 0.4773, 0.433, 0.4545, 0.3937, 0.5, 0.3937, 0.4773, 0.433, 0.4091, 0.3937, 0.4318, 0.3543, 0.4545, 0.3937, 0.4318, 0.3543, 0.4773, 0.3543, 0.4545, 0.3937, 0.4545, 0.3937, 0.4773, 0.3543, 0.5, 0.3937, 0.4773, 0.3543, 0.5227, 0.3543, 0.5, 0.3937, 0.3864, 0.3543, 0.4091, 0.3149, 0.4318, 0.3543, 0.4091, 0.3149, 0.4545, 0.3149, 0.4318, 0.3543, 0.4318, 0.3543, 0.4545, 0.3149, 0.4773, 0.3543, 0.4545, 0.3149, 0.5, 0.3149, 0.4773, 0.3543, 0.4773, 0.3543, 0.5, 0.3149, 0.5227, 0.3543, 0.5, 0.3149, 0.5455, 0.3149, 0.5227, 0.3543, 0.6136, 0.433, 0.6591, 0.433, 0.6364, 0.4724, 0.5909, 0.3937, 0.6364, 0.3937, 0.6136, 0.433, 0.5682, 0.3543, 0.6136, 0.3543, 0.5909, 0.3937, 0.6136, 0.433, 0.6364, 0.3937, 0.6591, 0.433, 0.6364, 0.3937, 0.6818, 0.3937, 0.6591, 0.433, 0.5909, 0.3937, 0.6136, 0.3543, 0.6364, 0.3937, 0.6136, 0.3543, 0.6591, 0.3543, 0.6364, 0.3937, 0.6364, 0.3937, 0.6591, 0.3543, 0.6818, 0.3937, 0.6591, 0.3543, 0.7045, 0.3543, 0.6818, 0.3937, 0.5682, 0.3543, 0.5909, 0.3149, 0.6136, 0.3543, 0.5909, 0.3149, 0.6364, 0.3149, 0.6136, 0.3543, 0.6136, 0.3543, 0.6364, 0.3149, 0.6591, 0.3543, 0.6364, 0.3149, 0.6818, 0.3149, 0.6591, 0.3543, 0.6591, 0.3543, 0.6818, 0.3149, 0.7045, 0.3543, 0.6818, 0.3149, 0.7273, 0.3149, 0.7045, 0.3543, 0.7955, 0.433, 0.8409, 0.433, 0.8182, 0.4724, 0.7727, 0.3937, 0.8182, 0.3937, 0.7955, 0.433, 0.75, 0.3543, 0.7955, 0.3543, 0.7727, 0.3937, 0.7955, 0.433, 0.8182, 0.3937, 0.8409, 0.433, 0.8182, 0.3937, 0.8636, 0.3937, 0.8409, 0.433, 0.7727, 0.3937, 0.7955, 0.3543, 0.8182, 0.3937, 0.7955, 0.3543, 0.8409, 0.3543, 0.8182, 0.3937, 0.8182, 0.3937, 0.8409, 0.3543, 0.8636, 0.3937, 0.8409, 0.3543, 0.8864, 0.3543, 0.8636, 0.3937, 0.75, 0.3543, 0.7727, 0.3149, 0.7955, 0.3543, 0.7727, 0.3149, 0.8182, 0.3149, 0.7955, 0.3543, 0.7955, 0.3543, 0.8182, 0.3149, 0.8409, 0.3543, 0.8182, 0.3149, 0.8636, 0.3149, 0.8409, 0.3543, 0.8409, 0.3543, 0.8636, 0.3149, 0.8864, 0.3543, 0.8636, 0.3149, 0.9091, 0.3149, 0.8864, 0.3543, 0.06818, 0.433, 0.1136, 0.433, 0.09091, 0.4724, 0.04545, 0.3937, 0.09091, 0.3937, 0.06818, 0.433, 0.02273, 0.3543, 0.06818, 0.3543, 0.04545, 0.3937, 0.06818, 0.433, 0.09091, 0.3937, 0.1136, 0.433, 0.09091, 0.3937, 0.1364, 0.3937, 0.1136, 0.433, 0.04545, 0.3937, 0.06818, 0.3543, 0.09091, 0.3937, 0.06818, 0.3543, 0.1136, 0.3543, 0.09091, 0.3937, 0.09091, 0.3937, 0.1136, 0.3543, 0.1364, 0.3937, 0.1136, 0.3543, 0.1591, 0.3543, 0.1364, 0.3937, 0.02273, 0.3543, 0.04545, 0.3149, 0.06818, 0.3543, 0.04545, 0.3149, 0.09091, 0.3149, 0.06818, 0.3543, 0.06818, 0.3543, 0.09091, 0.3149, 0.1136, 0.3543, 0.09091, 0.3149, 0.1364, 0.3149, 0.1136, 0.3543, 0.1136, 0.3543, 0.1364, 0.3149, 0.1591, 0.3543, 0.1364, 0.3149, 0.1818, 0.3149, 0.1591, 0.3543, 0.25, 0.433, 0.2955, 0.433, 0.2727, 0.4724, 0.2273, 0.3937, 0.2727, 0.3937, 0.25, 0.433, 0.2045, 0.3543, 0.25, 0.3543, 0.2273, 0.3937, 0.25, 0.433, 0.2727, 0.3937, 0.2955, 0.433, 0.2727, 0.3937, 0.3182, 0.3937, 0.2955, 0.433, 0.2273, 0.3937, 0.25, 0.3543, 0.2727, 0.3937, 0.25, 0.3543, 0.2955, 0.3543, 0.2727, 0.3937, 0.2727, 0.3937, 0.2955, 0.3543, 0.3182, 0.3937, 0.2955, 0.3543, 0.3409, 0.3543, 0.3182, 0.3937, 0.2045, 0.3543, 0.2273, 0.3149, 0.25, 0.3543, 0.2273, 0.3149, 0.2727, 0.3149, 0.25, 0.3543, 0.25, 0.3543, 0.2727, 0.3149, 0.2955, 0.3543, 0.2727, 0.3149, 0.3182, 0.3149, 0.2955, 0.3543, 0.2955, 0.3543, 0.3182, 0.3149, 0.3409, 0.3543, 0.3182, 0.3149, 0.3636, 0.3149, 0.3409, 0.3543, 0.3864, 0.2756, 0.4091, 0.3149, 0.3636, 0.3149, 0.4091, 0.2362, 0.4318, 0.2756, 0.3864, 0.2756, 0.3864, 0.2756, 0.4318, 0.2756, 0.4091, 0.3149, 0.4318, 0.2756, 0.4545, 0.3149, 0.4091, 0.3149, 0.4091, 0.2362, 0.4545, 0.2362, 0.4318, 0.2756, 0.4545, 0.2362, 0.4773, 0.2756, 0.4318, 0.2756, 0.4318, 0.2756, 0.4773, 0.2756, 0.4545, 0.3149, 0.4773, 0.2756, 0.5, 0.3149, 0.4545, 0.3149, 0.4545, 0.2362, 0.5, 0.2362, 0.4773, 0.2756, 0.5, 0.2362, 0.5227, 0.2756, 0.4773, 0.2756, 0.4773, 0.2756, 0.5227, 0.2756, 0.5, 0.3149, 0.5227, 0.2756, 0.5455, 0.3149, 0.5, 0.3149, 0.5682, 0.2756, 0.5909, 0.3149, 0.5455, 0.3149, 0.5909, 0.2362, 0.6136, 0.2756, 0.5682, 0.2756, 0.5682, 0.2756, 0.6136, 0.2756, 0.5909, 0.3149, 0.6136, 0.2756, 0.6364, 0.3149, 0.5909, 0.3149, 0.5909, 0.2362, 0.6364, 0.2362, 0.6136, 0.2756, 0.6364, 0.2362, 0.6591, 0.2756, 0.6136, 0.2756, 0.6136, 0.2756, 0.6591, 0.2756, 0.6364, 0.3149, 0.6591, 0.2756, 0.6818, 0.3149, 0.6364, 0.3149, 0.6364, 0.2362, 0.6818, 0.2362, 0.6591, 0.2756, 0.6818, 0.2362, 0.7045, 0.2756, 0.6591, 0.2756, 0.6591, 0.2756, 0.7045, 0.2756, 0.6818, 0.3149, 0.7045, 0.2756, 0.7273, 0.3149, 0.6818, 0.3149, 0.75, 0.2756, 0.7727, 0.3149, 0.7273, 0.3149, 0.7727, 0.2362, 0.7955, 0.2756, 0.75, 0.2756, 0.75, 0.2756, 0.7955, 0.2756, 0.7727, 0.3149, 0.7955, 0.2756, 0.8182, 0.3149, 0.7727, 0.3149, 0.7727, 0.2362, 0.8182, 0.2362, 0.7955, 0.2756, 0.8182, 0.2362, 0.8409, 0.2756, 0.7955, 0.2756, 0.7955, 0.2756, 0.8409, 0.2756, 0.8182, 0.3149, 0.8409, 0.2756, 0.8636, 0.3149, 0.8182, 0.3149, 0.8182, 0.2362, 0.8636, 0.2362, 0.8409, 0.2756, 0.8636, 0.2362, 0.8864, 0.2756, 0.8409, 0.2756, 0.8409, 0.2756, 0.8864, 0.2756, 0.8636, 0.3149, 0.8864, 0.2756, 0.9091, 0.3149, 0.8636, 0.3149, 0.02273, 0.2756, 0.04545, 0.3149, 0.0, 0.3149, 0.04545, 0.2362, 0.06818, 0.2756, 0.02273, 0.2756, 0.06818, 0.1968, 0.09091, 0.2362, 0.04545, 0.2362, 0.02273, 0.2756, 0.06818, 0.2756, 0.04545, 0.3149, 0.06818, 0.2756, 0.09091, 0.3149, 0.04545, 0.3149, 0.04545, 0.2362, 0.09091, 0.2362, 0.06818, 0.2756, 0.09091, 0.2362, 0.1136, 0.2756, 0.06818, 0.2756, 0.06818, 0.2756, 0.1136, 0.2756, 0.09091, 0.3149, 0.1136, 0.2756, 0.1364, 0.3149, 0.09091, 0.3149, 0.06818, 0.1968, 0.1136, 0.1968, 0.09091, 0.2362, 0.1136, 0.1968, 0.1364, 0.2362, 0.09091, 0.2362, 0.09091, 0.2362, 0.1364, 0.2362, 0.1136, 0.2756, 0.1364, 0.2362, 0.1591, 0.2756, 0.1136, 0.2756, 0.1136, 0.2756, 0.1591, 0.2756, 0.1364, 0.3149, 0.1591, 0.2756, 0.1818, 0.3149, 0.1364, 0.3149, 0.2045, 0.2756, 0.2273, 0.3149, 0.1818, 0.3149, 0.2273, 0.2362, 0.25, 0.2756, 0.2045, 0.2756, 0.2045, 0.2756, 0.25, 0.2756, 0.2273, 0.3149, 0.25, 0.2756, 0.2727, 0.3149, 0.2273, 0.3149, 0.2273, 0.2362, 0.2727, 0.2362, 0.25, 0.2756, 0.2727, 0.2362, 0.2955, 0.2756, 0.25, 0.2756, 0.25, 0.2756, 0.2955, 0.2756, 0.2727, 0.3149, 0.2955, 0.2756, 0.3182, 0.3149, 0.2727, 0.3149, 0.2727, 0.2362, 0.3182, 0.2362, 0.2955, 0.2756, 0.3182, 0.2362, 0.3409, 0.2756, 0.2955, 0.2756, 0.2955, 0.2756, 0.3409, 0.2756, 0.3182, 0.3149, 0.3409, 0.2756, 0.3636, 0.3149, 0.3182, 0.3149, 0.5227, 0.2756, 0.5682, 0.2756, 0.5455, 0.3149, 0.5, 0.2362, 0.5455, 0.2362, 0.5227, 0.2756, 0.5227, 0.2756, 0.5455, 0.2362, 0.5682, 0.2756, 0.5455, 0.2362, 0.5909, 0.2362, 0.5682, 0.2756, 0.7045, 0.2756, 0.75, 0.2756, 0.7273, 0.3149, 0.6818, 0.2362, 0.7273, 0.2362, 0.7045, 0.2756, 0.7045, 0.2756, 0.7273, 0.2362, 0.75, 0.2756, 0.7273, 0.2362, 0.7727, 0.2362, 0.75, 0.2756, 0.8864, 0.2756, 0.9318, 0.2756, 0.9091, 0.3149, 0.8636, 0.2362, 0.9091, 0.2362, 0.8864, 0.2756, 0.8864, 0.2756, 0.9091, 0.2362, 0.9318, 0.2756, 0.9091, 0.2362, 0.9545, 0.2362, 0.9318, 0.2756, 0.9091, 0.2362, 0.9318, 0.1968, 0.9545, 0.2362, 0.9318, 0.1968, 0.9773, 0.1968, 0.9545, 0.2362, 0.1591, 0.2756, 0.2045, 0.2756, 0.1818, 0.3149, 0.1364, 0.2362, 0.1818, 0.2362, 0.1591, 0.2756, 0.1591, 0.2756, 0.1818, 0.2362, 0.2045, 0.2756, 0.1818, 0.2362, 0.2273, 0.2362, 0.2045, 0.2756, 0.3409, 0.2756, 0.3864, 0.2756, 0.3636, 0.3149, 0.3182, 0.2362, 0.3636, 0.2362, 0.3409, 0.2756, 0.3409, 0.2756, 0.3636, 0.2362, 0.3864, 0.2756, 0.3636, 0.2362, 0.4091, 0.2362, 0.3864, 0.2756])
me_icosphere_001.materials.append(mat_leaves3)
me_icosphere_001.update()
me_icosphere_002 = bpy.data.meshes.new('Icosphere.002')
me_icosphere_002.from_pydata([(-0.1406, 0.03411, -1.095), (0.5219, -0.3314, -0.3061), (-0.5618, -0.419, -0.2894), (-1.032, 0.07792, -0.4888), (-0.4071, 0.6746, -0.5111), (0.5381, 0.3259, -0.3983), (-0.3551, -0.2357, -0.4506), (-0.1846, -0.1567, -0.6549), (-0.1615, 0.125, -0.7386), (0.1966, -0.07432, -0.9283), (0.3112, -0.2063, -0.8324), (0.3375, -0.2075, -0.4836), (0.3753, -0.4202, -0.3666), (0.1122, -0.4683, -0.3608), (-0.1069, -0.6288, -0.4535), (0.4936, 0.1744, -0.5172), (0.6145, -0.05076, -0.5737), (0.6522, -0.3341, -0.4664), (0.09604, 0.2548, -0.9116), (0.3351, 0.3134, -0.7765), (0.5371, 0.3249, -0.6405), (-0.7939, 0.1546, -0.5329), (-0.6756, 0.1367, -0.874), (-0.3361, 0.183, -0.8239), (-0.5947, -0.3652, -0.3879), (-0.8241, -0.2415, -0.4734), (-0.8945, -0.1224, -0.4655), (-0.3807, 0.4756, -0.6628), (-0.3281, 0.4184, -0.9087), (-0.1681, 0.3245, -0.9378), (-0.9903, 0.226, -0.6177), (-0.7358, 0.3374, -0.5121), (-0.635, 0.5366, -0.5466), (-0.2801, 0.5065, -0.5293), (0.2024, 0.5402, -0.4811), (0.4755, 0.5377, -0.4783), (0.745, -0.3827, 0.06722), (0.5613, -0.3752, -0.1912), (0.6718, 0.3055, -0.3019), (0.5177, 0.0631, 0.06428), (-0.1129, -0.6939, 0.09032), (-0.2552, -0.4549, -0.009659), (0.5378, -0.361, -0.1115), (0.3588, -0.6424, 0.05293), (-1.1, -0.3264, 0.1896), (-1.067, -0.1689, 0.18), (-1.103, -0.03005, -0.2667), (-0.5949, -0.3814, -0.08536), (-0.7179, -0.5629, 0.07422), (-0.8267, 0.4243, 0.2161), (-0.691, 0.3919, 0.07813), (-0.5813, 0.5452, -0.2195), (-1.061, 0.1194, -0.2787), (-1.032, 0.1636, 0.05558), (-0.9715, 0.2756, 0.2308), (0.2019, 0.4151, -0.01003), (0.3988, 0.4137, -0.2709), (-0.4014, 0.5135, -0.2411), (-0.2871, 0.5232, 0.03421), (0.5574, 0.3446, -0.03603), (-0.4797, 0.4925, 0.04426), (-0.6199, 0.511, 0.2508), (-1.151, 0.1889, 0.2602), (-1.208, 0.06998, -0.05253), (-1.058, -0.09621, 0.3305), (0.4788, -0.4677, 0.05443), (0.1902, 0.683, 0.02055), (0.2796, 0.5387, -0.2781), (0.07312, 0.6299, -0.2089), (-1.002, 0.4027, -0.06103), (-0.7118, 0.4643, -0.2503), (-1.001, 0.3269, -0.3465), (-0.9253, -0.2633, 0.2697), (-1.025, -0.1758, -0.2224), (-0.8149, -0.2435, -0.04542), (0.01007, -0.6257, -0.132), (0.2754, -0.6768, -0.3206), (0.7741, -0.06125, -0.02825), (0.7044, -0.1952, -0.3266), (0.6351, 0.03363, -0.2891), (0.1612, 0.3984, -0.7404), (-0.006509, 0.3942, -0.9214), (0.03627, 0.5723, -0.7143), (-0.5369, 0.4189, -0.7565), (-0.4696, 0.3268, -0.9137), (-0.7543, 0.2404, -0.7628), (-0.7421, -0.08426, -0.6984), (-0.4253, -0.1708, -0.8961), (-0.4913, -0.06066, -0.3684), (0.5335, 0.1367, -0.6471), (0.4637, -0.07326, -0.5979), (0.2765, 0.1192, -0.8141), (-0.2021, -0.05075, -0.2136), (-0.0227, -0.0409, -0.7107), (0.2243, -0.3999, -0.6696)], [], [(0, 9, 8), (1, 11, 17), (0, 8, 23), (0, 23, 29), (0, 29, 18), (1, 17, 37), (2, 14, 41), (3, 26, 46), (4, 32, 51), (5, 35, 56), (1, 37, 42), (2, 41, 47), (3, 46, 52), (4, 51, 57), (5, 56, 38), (38, 59, 39), (38, 56, 59), (56, 55, 59), (57, 60, 58), (57, 51, 60), (51, 50, 60), (60, 50, 61), (50, 49, 61), (53, 62, 54), (52, 63, 53), (53, 63, 62), (63, 64, 62), (52, 46, 63), (46, 45, 63), (63, 45, 64), (45, 44, 64), (42, 65, 43), (42, 37, 65), (37, 36, 65), (56, 67, 55), (55, 67, 66), (67, 68, 66), (66, 68, 58), (68, 57, 58), (56, 35, 67), (35, 34, 67), (67, 34, 68), (34, 33, 68), (68, 33, 57), (33, 4, 57), (50, 69, 49), (51, 70, 50), (49, 69, 54), (69, 53, 54), (50, 70, 69), (70, 71, 69), (69, 71, 53), (71, 52, 53), (51, 32, 70), (32, 31, 70), (70, 31, 71), (31, 30, 71), (71, 30, 52), (30, 3, 52), (45, 72, 44), (46, 73, 45), (45, 73, 72), (73, 74, 72), (72, 74, 48), (74, 47, 48), (46, 26, 73), (26, 25, 73), (73, 25, 74), (25, 24, 74), (74, 24, 47), (24, 2, 47), (41, 75, 40), (76, 42, 43), (41, 14, 75), (14, 13, 75), (75, 13, 76), (13, 12, 76), (76, 12, 42), (12, 1, 42), (37, 78, 36), (36, 78, 77), (78, 79, 77), (77, 79, 39), (79, 38, 39), (37, 17, 78), (17, 16, 78), (78, 16, 79), (16, 15, 79), (79, 15, 38), (15, 5, 38), (20, 35, 5), (19, 80, 20), (18, 81, 19), (20, 80, 35), (80, 34, 35), (19, 81, 80), (81, 82, 80), (80, 82, 34), (82, 33, 34), (18, 29, 81), (29, 28, 81), (81, 28, 82), (28, 27, 82), (82, 27, 33), (27, 4, 33), (27, 32, 4), (28, 83, 27), (29, 84, 28), (27, 83, 32), (83, 31, 32), (28, 84, 83), (84, 85, 83), (83, 85, 31), (85, 30, 31), (29, 23, 84), (23, 22, 84), (84, 22, 85), (22, 21, 85), (85, 21, 30), (21, 3, 30), (21, 26, 3), (22, 86, 21), (23, 87, 22), (21, 86, 26), (86, 25, 26), (22, 87, 86), (87, 88, 86), (86, 88, 25), (88, 24, 25), (23, 8, 87), (8, 7, 87), (87, 7, 88), (7, 6, 88), (88, 6, 24), (6, 2, 24), (15, 20, 5), (16, 89, 15), (17, 90, 16), (15, 89, 20), (89, 19, 20), (16, 90, 89), (90, 91, 89), (89, 91, 19), (91, 18, 19), (17, 11, 90), (11, 10, 90), (90, 10, 91), (10, 9, 91), (91, 9, 18), (9, 0, 18), (6, 14, 2), (7, 92, 6), (8, 93, 7), (6, 92, 14), (92, 13, 14), (7, 93, 92), (93, 94, 92), (92, 94, 13), (94, 12, 13), (8, 9, 93), (9, 10, 93), (93, 10, 94), (10, 11, 94), (94, 11, 12), (11, 1, 12)])
me_icosphere_002.polygons.foreach_set('use_smooth', [True] * 165)
_uv = me_icosphere_002.uv_layers.new(name='UVMap')
_uv.uv.foreach_set('vector', [0.1818, 0.0, 0.2045, 0.03937, 0.1591, 0.03937, 0.2727, 0.1575, 0.2955, 0.1181, 0.3182, 0.1575, 0.9091, 0.0, 0.9318, 0.03937, 0.8864, 0.03937, 0.7273, 0.0, 0.75, 0.03937, 0.7045, 0.03937, 0.5455, 0.0, 0.5682, 0.03937, 0.5227, 0.03937, 0.2727, 0.1575, 0.3182, 0.1575, 0.2955, 0.1968, 0.09091, 0.1575, 0.1364, 0.1575, 0.1136, 0.1968, 0.8182, 0.1575, 0.8636, 0.1575, 0.8409, 0.1968, 0.6364, 0.1575, 0.6818, 0.1575, 0.6591, 0.1968, 0.4545, 0.1575, 0.5, 0.1575, 0.4773, 0.1968, 0.2727, 0.1575, 0.2955, 0.1968, 0.25, 0.1968, 0.09091, 0.1575, 0.1136, 0.1968, 0.06818, 0.1968, 0.8182, 0.1575, 0.8409, 0.1968, 0.7955, 0.1968, 0.6364, 0.1575, 0.6591, 0.1968, 0.6136, 0.1968, 0.4545, 0.1575, 0.4773, 0.1968, 0.4318, 0.1968, 0.4318, 0.1968, 0.4545, 0.2362, 0.4091, 0.2362, 0.4318, 0.1968, 0.4773, 0.1968, 0.4545, 0.2362, 0.4773, 0.1968, 0.5, 0.2362, 0.4545, 0.2362, 0.6136, 0.1968, 0.6364, 0.2362, 0.5909, 0.2362, 0.6136, 0.1968, 0.6591, 0.1968, 0.6364, 0.2362, 0.6591, 0.1968, 0.6818, 0.2362, 0.6364, 0.2362, 0.6364, 0.2362, 0.6818, 0.2362, 0.6591, 0.2756, 0.6818, 0.2362, 0.7045, 0.2756, 0.6591, 0.2756, 0.7727, 0.2362, 0.7955, 0.2756, 0.75, 0.2756, 0.7955, 0.1968, 0.8182, 0.2362, 0.7727, 0.2362, 0.7727, 0.2362, 0.8182, 0.2362, 0.7955, 0.2756, 0.8182, 0.2362, 0.8409, 0.2756, 0.7955, 0.2756, 0.7955, 0.1968, 0.8409, 0.1968, 0.8182, 0.2362, 0.8409, 0.1968, 0.8636, 0.2362, 0.8182, 0.2362, 0.8182, 0.2362, 0.8636, 0.2362, 0.8409, 0.2756, 0.8636, 0.2362, 0.8864, 0.2756, 0.8409, 0.2756, 0.25, 0.1968, 0.2727, 0.2362, 0.2273, 0.2362, 0.25, 0.1968, 0.2955, 0.1968, 0.2727, 0.2362, 0.2955, 0.1968, 0.3182, 0.2362, 0.2727, 0.2362, 0.4773, 0.1968, 0.5227, 0.1968, 0.5, 0.2362, 0.5, 0.2362, 0.5227, 0.1968, 0.5455, 0.2362, 0.5227, 0.1968, 0.5682, 0.1968, 0.5455, 0.2362, 0.5455, 0.2362, 0.5682, 0.1968, 0.5909, 0.2362, 0.5682, 0.1968, 0.6136, 0.1968, 0.5909, 0.2362, 0.4773, 0.1968, 0.5, 0.1575, 0.5227, 0.1968, 0.5, 0.1575, 0.5455, 0.1575, 0.5227, 0.1968, 0.5227, 0.1968, 0.5455, 0.1575, 0.5682, 0.1968, 0.5455, 0.1575, 0.5909, 0.1575, 0.5682, 0.1968, 0.5682, 0.1968, 0.5909, 0.1575, 0.6136, 0.1968, 0.5909, 0.1575, 0.6364, 0.1575, 0.6136, 0.1968, 0.6818, 0.2362, 0.7273, 0.2362, 0.7045, 0.2756, 0.6591, 0.1968, 0.7045, 0.1968, 0.6818, 0.2362, 0.7045, 0.2756, 0.7273, 0.2362, 0.75, 0.2756, 0.7273, 0.2362, 0.7727, 0.2362, 0.75, 0.2756, 0.6818, 0.2362, 0.7045, 0.1968, 0.7273, 0.2362, 0.7045, 0.1968, 0.75, 0.1968, 0.7273, 0.2362, 0.7273, 0.2362, 0.75, 0.1968, 0.7727, 0.2362, 0.75, 0.1968, 0.7955, 0.1968, 0.7727, 0.2362, 0.6591, 0.1968, 0.6818, 0.1575, 0.7045, 0.1968, 0.6818, 0.1575, 0.7273, 0.1575, 0.7045, 0.1968, 0.7045, 0.1968, 0.7273, 0.1575, 0.75, 0.1968, 0.7273, 0.1575, 0.7727, 0.1575, 0.75, 0.1968, 0.75, 0.1968, 0.7727, 0.1575, 0.7955, 0.1968, 0.7727, 0.1575, 0.8182, 0.1575, 0.7955, 0.1968, 0.8636, 0.2362, 0.9091, 0.2362, 0.8864, 0.2756, 0.8409, 0.1968, 0.8864, 0.1968, 0.8636, 0.2362, 0.8636, 0.2362, 0.8864, 0.1968, 0.9091, 0.2362, 0.8864, 0.1968, 0.9318, 0.1968, 0.9091, 0.2362, 0.9091, 0.2362, 0.9318, 0.1968, 0.9545, 0.2362, 0.9318, 0.1968, 0.9773, 0.1968, 0.9545, 0.2362, 0.8409, 0.1968, 0.8636, 0.1575, 0.8864, 0.1968, 0.8636, 0.1575, 0.9091, 0.1575, 0.8864, 0.1968, 0.8864, 0.1968, 0.9091, 0.1575, 0.9318, 0.1968, 0.9091, 0.1575, 0.9545, 0.1575, 0.9318, 0.1968, 0.9318, 0.1968, 0.9545, 0.1575, 0.9773, 0.1968, 0.9545, 0.1575, 1.0, 0.1575, 0.9773, 0.1968, 0.1136, 0.1968, 0.1591, 0.1968, 0.1364, 0.2362, 0.2045, 0.1968, 0.25, 0.1968, 0.2273, 0.2362, 0.1136, 0.1968, 0.1364, 0.1575, 0.1591, 0.1968, 0.1364, 0.1575, 0.1818, 0.1575, 0.1591, 0.1968, 0.1591, 0.1968, 0.1818, 0.1575, 0.2045, 0.1968, 0.1818, 0.1575, 0.2273, 0.1575, 0.2045, 0.1968, 0.2045, 0.1968, 0.2273, 0.1575, 0.25, 0.1968, 0.2273, 0.1575, 0.2727, 0.1575, 0.25, 0.1968, 0.2955, 0.1968, 0.3409, 0.1968, 0.3182, 0.2362, 0.3182, 0.2362, 0.3409, 0.1968, 0.3636, 0.2362, 0.3409, 0.1968, 0.3864, 0.1968, 0.3636, 0.2362, 0.3636, 0.2362, 0.3864, 0.1968, 0.4091, 0.2362, 0.3864, 0.1968, 0.4318, 0.1968, 0.4091, 0.2362, 0.2955, 0.1968, 0.3182, 0.1575, 0.3409, 0.1968, 0.3182, 0.1575, 0.3636, 0.1575, 0.3409, 0.1968, 0.3409, 0.1968, 0.3636, 0.1575, 0.3864, 0.1968, 0.3636, 0.1575, 0.4091, 0.1575, 0.3864, 0.1968, 0.3864, 0.1968, 0.4091, 0.1575, 0.4318, 0.1968, 0.4091, 0.1575, 0.4545, 0.1575, 0.4318, 0.1968, 0.4773, 0.1181, 0.5, 0.1575, 0.4545, 0.1575, 0.5, 0.07873, 0.5227, 0.1181, 0.4773, 0.1181, 0.5227, 0.03937, 0.5455, 0.07873, 0.5, 0.07873, 0.4773, 0.1181, 0.5227, 0.1181, 0.5, 0.1575, 0.5227, 0.1181, 0.5455, 0.1575, 0.5, 0.1575, 0.5, 0.07873, 0.5455, 0.07873, 0.5227, 0.1181, 0.5455, 0.07873, 0.5682, 0.1181, 0.5227, 0.1181, 0.5227, 0.1181, 0.5682, 0.1181, 0.5455, 0.1575, 0.5682, 0.1181, 0.5909, 0.1575, 0.5455, 0.1575, 0.5227, 0.03937, 0.5682, 0.03937, 0.5455, 0.07873, 0.5682, 0.03937, 0.5909, 0.07873, 0.5455, 0.07873, 0.5455, 0.07873, 0.5909, 0.07873, 0.5682, 0.1181, 0.5909, 0.07873, 0.6136, 0.1181, 0.5682, 0.1181, 0.5682, 0.1181, 0.6136, 0.1181, 0.5909, 0.1575, 0.6136, 0.1181, 0.6364, 0.1575, 0.5909, 0.1575, 0.6591, 0.1181, 0.6818, 0.1575, 0.6364, 0.1575, 0.6818, 0.07873, 0.7045, 0.1181, 0.6591, 0.1181, 0.7045, 0.03937, 0.7273, 0.07873, 0.6818, 0.07873, 0.6591, 0.1181, 0.7045, 0.1181, 0.6818, 0.1575, 0.7045, 0.1181, 0.7273, 0.1575, 0.6818, 0.1575, 0.6818, 0.07873, 0.7273, 0.07873, 0.7045, 0.1181, 0.7273, 0.07873, 0.75, 0.1181, 0.7045, 0.1181, 0.7045, 0.1181, 0.75, 0.1181, 0.7273, 0.1575, 0.75, 0.1181, 0.7727, 0.1575, 0.7273, 0.1575, 0.7045, 0.03937, 0.75, 0.03937, 0.7273, 0.07873, 0.75, 0.03937, 0.7727, 0.07873, 0.7273, 0.07873, 0.7273, 0.07873, 0.7727, 0.07873, 0.75, 0.1181, 0.7727, 0.07873, 0.7955, 0.1181, 0.75, 0.1181, 0.75, 0.1181, 0.7955, 0.1181, 0.7727, 0.1575, 0.7955, 0.1181, 0.8182, 0.1575, 0.7727, 0.1575, 0.8409, 0.1181, 0.8636, 0.1575, 0.8182, 0.1575, 0.8636, 0.07873, 0.8864, 0.1181, 0.8409, 0.1181, 0.8864, 0.03937, 0.9091, 0.07873, 0.8636, 0.07873, 0.8409, 0.1181, 0.8864, 0.1181, 0.8636, 0.1575, 0.8864, 0.1181, 0.9091, 0.1575, 0.8636, 0.1575, 0.8636, 0.07873, 0.9091, 0.07873, 0.8864, 0.1181, 0.9091, 0.07873, 0.9318, 0.1181, 0.8864, 0.1181, 0.8864, 0.1181, 0.9318, 0.1181, 0.9091, 0.1575, 0.9318, 0.1181, 0.9545, 0.1575, 0.9091, 0.1575, 0.8864, 0.03937, 0.9318, 0.03937, 0.9091, 0.07873, 0.9318, 0.03937, 0.9545, 0.07873, 0.9091, 0.07873, 0.9091, 0.07873, 0.9545, 0.07873, 0.9318, 0.1181, 0.9545, 0.07873, 0.9773, 0.1181, 0.9318, 0.1181, 0.9318, 0.1181, 0.9773, 0.1181, 0.9545, 0.1575, 0.9773, 0.1181, 1.0, 0.1575, 0.9545, 0.1575, 0.4091, 0.1575, 0.4318, 0.1181, 0.4545, 0.1575, 0.3636, 0.1575, 0.3864, 0.1181, 0.4091, 0.1575, 0.3182, 0.1575, 0.3409, 0.1181, 0.3636, 0.1575, 0.4091, 0.1575, 0.3864, 0.1181, 0.4318, 0.1181, 0.3864, 0.1181, 0.4091, 0.07873, 0.4318, 0.1181, 0.3636, 0.1575, 0.3409, 0.1181, 0.3864, 0.1181, 0.3409, 0.1181, 0.3636, 0.07873, 0.3864, 0.1181, 0.3864, 0.1181, 0.3636, 0.07873, 0.4091, 0.07873, 0.3636, 0.07873, 0.3864, 0.03937, 0.4091, 0.07873, 0.3182, 0.1575, 0.2955, 0.1181, 0.3409, 0.1181, 0.2955, 0.1181, 0.3182, 0.07873, 0.3409, 0.1181, 0.3409, 0.1181, 0.3182, 0.07873, 0.3636, 0.07873, 0.3182, 0.07873, 0.3409, 0.03937, 0.3636, 0.07873, 0.3636, 0.07873, 0.3409, 0.03937, 0.3864, 0.03937, 0.3409, 0.03937, 0.3636, 0.0, 0.3864, 0.03937, 0.1136, 0.1181, 0.1364, 0.1575, 0.09091, 0.1575, 0.1364, 0.07873, 0.1591, 0.1181, 0.1136, 0.1181, 0.1591, 0.03937, 0.1818, 0.07873, 0.1364, 0.07873, 0.1136, 0.1181, 0.1591, 0.1181, 0.1364, 0.1575, 0.1591, 0.1181, 0.1818, 0.1575, 0.1364, 0.1575, 0.1364, 0.07873, 0.1818, 0.07873, 0.1591, 0.1181, 0.1818, 0.07873, 0.2045, 0.1181, 0.1591, 0.1181, 0.1591, 0.1181, 0.2045, 0.1181, 0.1818, 0.1575, 0.2045, 0.1181, 0.2273, 0.1575, 0.1818, 0.1575, 0.1591, 0.03937, 0.2045, 0.03937, 0.1818, 0.07873, 0.2045, 0.03937, 0.2273, 0.07873, 0.1818, 0.07873, 0.1818, 0.07873, 0.2273, 0.07873, 0.2045, 0.1181, 0.2273, 0.07873, 0.25, 0.1181, 0.2045, 0.1181, 0.2045, 0.1181, 0.25, 0.1181, 0.2273, 0.1575, 0.25, 0.1181, 0.2727, 0.1575, 0.2273, 0.1575])
me_icosphere_002.materials.append(mat_leaves)
me_icosphere_002.update()
me_plane = bpy.data.meshes.new('Plane')
me_plane.from_pydata([(-1.8, -0.6, 0.006554), (1.8, -0.6, 0.006554), (-1.8, 0.6, 0.006554), (1.8, 0.6, 0.006554), (-1.8, 0.35, 0.01371), (-1.8, 0.0, 0.01672), (-1.8, -0.35, 0.01371), (1.8, -0.35, 0.01371), (1.8, 0.0, 0.01672), (1.8, 0.35, 0.01371), (-1.2, -0.6, 0.07014), (-0.6, -0.6, 0.1497), (5.96e-08, -0.6, 0.186), (0.6, -0.6, 0.1497), (1.2, -0.6, 0.07014), (1.2, 0.6, 0.07014), (0.6, 0.6, 0.1497), (-5.96e-08, 0.6, 0.186), (-0.6, 0.6, 0.1497), (-1.2, 0.6, 0.07014), (1.2, -0.35, 0.09304), (0.6, -0.35, 0.1868), (-5.96e-08, -0.35, 0.2307), (-0.6, -0.35, 0.1868), (-1.2, -0.35, 0.09304), (1.2, 0.0, 0.1016), (0.6, 0.0, 0.2007), (-5.96e-08, 0.0, 0.2484), (-0.6, 0.0, 0.2007), (-1.2, 0.0, 0.1016), (1.2, 0.35, 0.09304), (0.6, 0.35, 0.1868), (-5.96e-08, 0.35, 0.2307), (-0.6, 0.35, 0.1868), (-1.2, 0.35, 0.09304)], [], [(30, 9, 3, 15), (14, 1, 7, 20), (20, 7, 8, 25), (25, 8, 9, 30), (5, 29, 34, 4), (29, 28, 33, 34), (28, 27, 32, 33), (27, 26, 31, 32), (26, 25, 30, 31), (6, 24, 29, 5), (24, 23, 28, 29), (23, 22, 27, 28), (22, 21, 26, 27), (21, 20, 25, 26), (0, 10, 24, 6), (10, 11, 23, 24), (11, 12, 22, 23), (12, 13, 21, 22), (13, 14, 20, 21), (4, 34, 19, 2), (34, 33, 18, 19), (33, 32, 17, 18), (32, 31, 16, 17), (31, 30, 15, 16)])
_uv = me_plane.uv_layers.new(name='UVMap')
_uv.uv.foreach_set('vector', [0.8333, 0.75, 1.0, 0.75, 1.0, 1.0, 0.8333, 1.0, 0.8333, 0.0, 1.0, 0.0, 1.0, 0.25, 0.8333, 0.25, 0.8333, 0.25, 1.0, 0.25, 1.0, 0.5, 0.8333, 0.5, 0.8333, 0.5, 1.0, 0.5, 1.0, 0.75, 0.8333, 0.75, 0.0, 0.5, 0.1667, 0.5, 0.1667, 0.75, 0.0, 0.75, 0.1667, 0.5, 0.3333, 0.5, 0.3333, 0.75, 0.1667, 0.75, 0.3333, 0.5, 0.5, 0.5, 0.5, 0.75, 0.3333, 0.75, 0.5, 0.5, 0.6667, 0.5, 0.6667, 0.75, 0.5, 0.75, 0.6667, 0.5, 0.8333, 0.5, 0.8333, 0.75, 0.6667, 0.75, 0.0, 0.25, 0.1667, 0.25, 0.1667, 0.5, 0.0, 0.5, 0.1667, 0.25, 0.3333, 0.25, 0.3333, 0.5, 0.1667, 0.5, 0.3333, 0.25, 0.5, 0.25, 0.5, 0.5, 0.3333, 0.5, 0.5, 0.25, 0.6667, 0.25, 0.6667, 0.5, 0.5, 0.5, 0.6667, 0.25, 0.8333, 0.25, 0.8333, 0.5, 0.6667, 0.5, 0.0, 0.0, 0.1667, 0.0, 0.1667, 0.25, 0.0, 0.25, 0.1667, 0.0, 0.3333, 0.0, 0.3333, 0.25, 0.1667, 0.25, 0.3333, 0.0, 0.5, 0.0, 0.5, 0.25, 0.3333, 0.25, 0.5, 0.0, 0.6667, 0.0, 0.6667, 0.25, 0.5, 0.25, 0.6667, 0.0, 0.8333, 0.0, 0.8333, 0.25, 0.6667, 0.25, 0.0, 0.75, 0.1667, 0.75, 0.1667, 1.0, 0.0, 1.0, 0.1667, 0.75, 0.3333, 0.75, 0.3333, 1.0, 0.1667, 1.0, 0.3333, 0.75, 0.5, 0.75, 0.5, 1.0, 0.3333, 1.0, 0.5, 0.75, 0.6667, 0.75, 0.6667, 1.0, 0.5, 1.0, 0.6667, 0.75, 0.8333, 0.75, 0.8333, 1.0, 0.6667, 1.0])
me_plane.materials.append(mat_soil)
me_plane.update()
me_cube_002 = bpy.data.meshes.new('Cube.002')
me_cube_002.from_pydata([(-0.05, -0.05, -0.4), (-0.05, -0.05, 0.5), (-0.05, 0.05, -0.4), (-0.05, 0.05, 0.5), (0.05, -0.05, -0.4), (0.05, -0.05, 0.5), (0.05, 0.05, -0.4), (0.05, 0.05, 0.5)], [], [(0, 1, 3, 2), (2, 3, 7, 6), (6, 7, 5, 4), (4, 5, 1, 0), (2, 6, 4, 0), (7, 3, 1, 5)])
_uv = me_cube_002.uv_layers.new(name='UVMap')
_uv.uv.foreach_set('vector', [0.375, 0.0, 0.625, 0.0, 0.625, 0.25, 0.375, 0.25, 0.375, 0.25, 0.625, 0.25, 0.625, 0.5, 0.375, 0.5, 0.375, 0.5, 0.625, 0.5, 0.625, 0.75, 0.375, 0.75, 0.375, 0.75, 0.625, 0.75, 0.625, 1.0, 0.375, 1.0, 0.125, 0.5, 0.375, 0.5, 0.375, 0.75, 0.125, 0.75, 0.625, 0.5, 0.875, 0.5, 0.875, 0.75, 0.625, 0.75])
me_cube_002.materials.append(mat_wood)
me_cube_002.update()
me_cube_003 = bpy.data.meshes.new('Cube.003')
me_cube_003.from_pydata([(-0.05, -0.05, -0.4), (-0.05, -0.05, 0.5), (-0.05, 0.05, -0.4), (-0.05, 0.05, 0.5), (0.05, -0.05, -0.4), (0.05, -0.05, 0.5), (0.05, 0.05, -0.4), (0.05, 0.05, 0.5)], [], [(0, 1, 3, 2), (2, 3, 7, 6), (6, 7, 5, 4), (4, 5, 1, 0), (2, 6, 4, 0), (7, 3, 1, 5)])
_uv = me_cube_003.uv_layers.new(name='UVMap')
_uv.uv.foreach_set('vector', [0.375, 0.0, 0.625, 0.0, 0.625, 0.25, 0.375, 0.25, 0.375, 0.25, 0.625, 0.25, 0.625, 0.5, 0.375, 0.5, 0.375, 0.5, 0.625, 0.5, 0.625, 0.75, 0.375, 0.75, 0.375, 0.75, 0.625, 0.75, 0.625, 1.0, 0.375, 1.0, 0.125, 0.5, 0.375, 0.5, 0.375, 0.75, 0.125, 0.75, 0.625, 0.5, 0.875, 0.5, 0.875, 0.75, 0.625, 0.75])
me_cube_003.materials.append(mat_wood)
me_cube_003.update()
me_cube_004 = bpy.data.meshes.new('Cube.004')
me_cube_004.from_pydata([(-0.05, -0.05, -0.4), (-0.05, -0.05, 0.5), (-0.05, 0.05, -0.4), (-0.05, 0.05, 0.5), (0.05, -0.05, -0.4), (0.05, -0.05, 0.5), (0.05, 0.05, -0.4), (0.05, 0.05, 0.5)], [], [(0, 1, 3, 2), (2, 3, 7, 6), (6, 7, 5, 4), (4, 5, 1, 0), (2, 6, 4, 0), (7, 3, 1, 5)])
_uv = me_cube_004.uv_layers.new(name='UVMap')
_uv.uv.foreach_set('vector', [0.375, 0.0, 0.625, 0.0, 0.625, 0.25, 0.375, 0.25, 0.375, 0.25, 0.625, 0.25, 0.625, 0.5, 0.375, 0.5, 0.375, 0.5, 0.625, 0.5, 0.625, 0.75, 0.375, 0.75, 0.375, 0.75, 0.625, 0.75, 0.625, 1.0, 0.375, 1.0, 0.125, 0.5, 0.375, 0.5, 0.375, 0.75, 0.125, 0.75, 0.625, 0.5, 0.875, 0.5, 0.875, 0.75, 0.625, 0.75])
me_cube_004.materials.append(mat_wood)
me_cube_004.update()
me_cube_005 = bpy.data.meshes.new('Cube.005')
me_cube_005.from_pydata([(-0.05, -0.05, -0.4), (-0.05, -0.05, 0.5), (-0.05, 0.05, -0.4), (-0.05, 0.05, 0.5), (0.05, -0.05, -0.4), (0.05, -0.05, 0.5), (0.05, 0.05, -0.4), (0.05, 0.05, 0.5)], [], [(0, 1, 3, 2), (2, 3, 7, 6), (6, 7, 5, 4), (4, 5, 1, 0), (2, 6, 4, 0), (7, 3, 1, 5)])
_uv = me_cube_005.uv_layers.new(name='UVMap')
_uv.uv.foreach_set('vector', [0.375, 0.0, 0.625, 0.0, 0.625, 0.25, 0.375, 0.25, 0.375, 0.25, 0.625, 0.25, 0.625, 0.5, 0.375, 0.5, 0.375, 0.5, 0.625, 0.5, 0.625, 0.75, 0.375, 0.75, 0.375, 0.75, 0.625, 0.75, 0.625, 1.0, 0.375, 1.0, 0.125, 0.5, 0.375, 0.5, 0.375, 0.75, 0.125, 0.75, 0.625, 0.5, 0.875, 0.5, 0.875, 0.75, 0.625, 0.75])
me_cube_005.materials.append(mat_wood)
me_cube_005.update()

# ---- objects
ob_planter = bpy.data.objects.new('Planter', me_cube_001)
ob_plant2 = bpy.data.objects.new('Plant2', me_icosphere)
ob_plant = bpy.data.objects.new('Plant', me_icosphere_001)
ob_plant3 = bpy.data.objects.new('Plant3', me_icosphere_002)
ob_soil = bpy.data.objects.new('Soil', me_plane)
ob_post2 = bpy.data.objects.new('Post2', me_cube_002)
ob_post3 = bpy.data.objects.new('Post3', me_cube_003)
ob_post4 = bpy.data.objects.new('Post4', me_cube_004)
ob_post = bpy.data.objects.new('Post', me_cube_005)

# ---- transforms, parenting, visibility, modifiers, constraints
ob_planter.location = (0.0, 0.0, 0.0)
ob_plant2.location = (0.0, 0.0, 0.0)
ob_plant.location = (-0.9267, -0.01139, 0.0)
ob_plant.rotation_euler = (0.0, -0.0, 3.121)
ob_plant3.location = (1.098, -0.01139, 0.1025)
ob_plant3.rotation_euler = (0.003018, -3.284, 3.163)
ob_soil.location = (0.0, 0.0, -0.05389)
ob_post2.location = (1.75, 0.55, 0.0)
ob_post3.location = (1.75, -0.55, 0.0)
ob_post4.location = (-1.75, -0.55, 0.0)
ob_post.location = (-1.75, 0.55, 0.0)

# ---- collection membership
col_collection.objects.link(ob_planter)
col_collection.objects.link(ob_plant2)
col_collection.objects.link(ob_plant)
col_collection.objects.link(ob_plant3)
col_collection.objects.link(ob_soil)
col_collection.objects.link(ob_post2)
col_collection.objects.link(ob_post3)
col_collection.objects.link(ob_post4)
col_collection.objects.link(ob_post)

# ---- scene / render settings (as saved in the file)
scene.frame_start = 1; scene.frame_end = 250; scene.frame_set(1)
scene.render.engine = 'BLENDER_EEVEE_NEXT'
scene.cycles.sampling_pattern = 'TABULATED_SOBOL'
scene.eevee.ray_tracing_options.trace_max_roughness = 0.0
bpy.context.view_layer.update()

# ---- added for rendering (the .blend has no active camera and no usable light): camera, sun
cam_auto = bpy.data.cameras.new('AutoCamera')
cam_auto.lens = 50.0
cam_auto.sensor_width = 36.0
cam_auto.clip_end = 1000.0
ob_auto_camera = bpy.data.objects.new('AutoCamera', cam_auto)
scene.collection.objects.link(ob_auto_camera)
ob_auto_camera.location = (4.30454, -5.09949, 3.82041)
ob_auto_camera.rotation_euler = (1.09748, -7.21219e-08, 0.694738)
scene.camera = ob_auto_camera
light_auto_sun = bpy.data.lights.new('AutoSun', 'SUN')
light_auto_sun.energy = 3.0
light_auto_sun.angle = 0.0523599
ob_auto_sun = bpy.data.objects.new('AutoSun', light_auto_sun)
scene.collection.objects.link(ob_auto_sun)
ob_auto_sun.rotation_euler = (0.872665, 0.174533, 0.523599)
bpy.context.view_layer.update()
